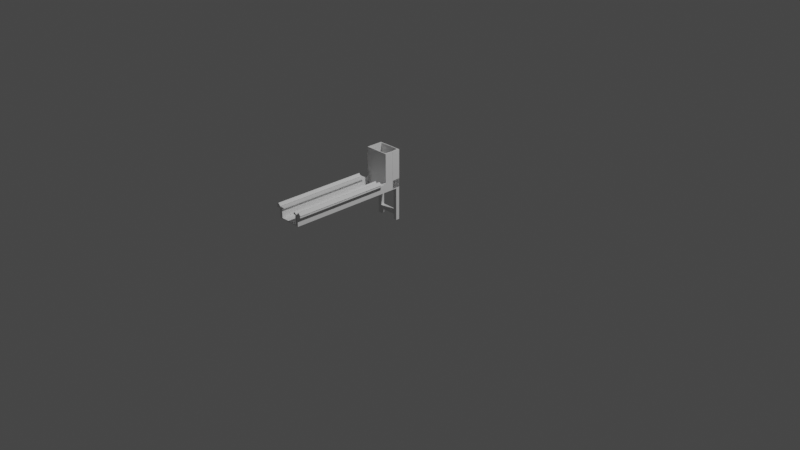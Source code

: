 # Source: Base.blend  (saved by Blender 3.5.10; exported with 4.5.12 LTS)
import bpy
from mathutils import Matrix  # noqa: F401  (used for matrix-valued properties, if any)

bpy.ops.wm.read_factory_settings(use_empty=True)
scene = bpy.context.scene
scene.name = 'Scene'

# ---- collections
col_collection = bpy.data.collections.new('Collection'); scene.collection.children.link(col_collection)
col_base = bpy.data.collections.new('Base'); scene.collection.children.link(col_base)
col_guia_frontal = bpy.data.collections.new('Guia Frontal'); col_base.children.link(col_guia_frontal)
col_guia_posterior = bpy.data.collections.new('Guia Posterior'); col_base.children.link(col_guia_posterior)
col_cabeza = bpy.data.collections.new('Cabeza'); scene.collection.children.link(col_cabeza)
col_patas = bpy.data.collections.new('Patas'); scene.collection.children.link(col_patas)
col_pata_1 = bpy.data.collections.new('Pata 1'); col_patas.children.link(col_pata_1)

# ---- materials (node trees are filled in below, after node groups)
mat_default_obj = bpy.data.materials.new('Default OBJ')
mat_default_obj.use_transparent_shadow = False
mat_default_obj_001 = bpy.data.materials.new('Default OBJ.001')
mat_default_obj_001.use_transparent_shadow = False
mat_default_obj_002 = bpy.data.materials.new('Default OBJ.002')
mat_default_obj_002.use_transparent_shadow = False
mat_default_obj_003 = bpy.data.materials.new('Default OBJ.003')
mat_default_obj_003.use_transparent_shadow = False
mat_default_obj_004 = bpy.data.materials.new('Default OBJ.004')
mat_default_obj_004.use_transparent_shadow = False
mat_default_obj_005 = bpy.data.materials.new('Default OBJ.005')
mat_default_obj_005.use_transparent_shadow = False

# ---- material node trees
mat_default_obj.use_nodes = True; mat_default_obj.node_tree.nodes.clear()
_N = mat_default_obj.node_tree.nodes; _L = mat_default_obj.node_tree.links
n0 = _N.new('ShaderNodeBsdfPrincipled'); n0.name = 'BSDF Principista'; n0.location = (10, 300)
n0.distribution = 'GGX'
n0.subsurface_method = 'RANDOM_WALK_SKIN'
n0.inputs[3].default_value = 1.45
n0.inputs[27].default_value = (0.0, 0.0, 0.0, 1.0)
n0.inputs[28].default_value = 1.0
n1 = _N.new('ShaderNodeOutputMaterial'); n1.name = 'Material'; n1.location = (300, 300)
_L.new(n0.outputs[0], n1.inputs[0])
n1.is_active_output = True
mat_default_obj_001.use_nodes = True; mat_default_obj_001.node_tree.nodes.clear()
_N = mat_default_obj_001.node_tree.nodes; _L = mat_default_obj_001.node_tree.links
n0 = _N.new('ShaderNodeBsdfPrincipled'); n0.name = 'BSDF Principista'; n0.location = (10, 300)
n0.distribution = 'GGX'
n0.subsurface_method = 'RANDOM_WALK_SKIN'
n0.inputs[3].default_value = 1.45
n0.inputs[27].default_value = (0.0, 0.0, 0.0, 1.0)
n0.inputs[28].default_value = 1.0
n1 = _N.new('ShaderNodeOutputMaterial'); n1.name = 'Material'; n1.location = (300, 300)
_L.new(n0.outputs[0], n1.inputs[0])
n1.is_active_output = True
mat_default_obj_002.use_nodes = True; mat_default_obj_002.node_tree.nodes.clear()
_N = mat_default_obj_002.node_tree.nodes; _L = mat_default_obj_002.node_tree.links
n0 = _N.new('ShaderNodeBsdfPrincipled'); n0.name = 'BSDF Principista'; n0.location = (10, 300)
n0.distribution = 'GGX'
n0.subsurface_method = 'RANDOM_WALK_SKIN'
n0.inputs[3].default_value = 1.45
n0.inputs[27].default_value = (0.0, 0.0, 0.0, 1.0)
n0.inputs[28].default_value = 1.0
n1 = _N.new('ShaderNodeOutputMaterial'); n1.name = 'Material'; n1.location = (300, 300)
_L.new(n0.outputs[0], n1.inputs[0])
n1.is_active_output = True
mat_default_obj_003.use_nodes = True; mat_default_obj_003.node_tree.nodes.clear()
_N = mat_default_obj_003.node_tree.nodes; _L = mat_default_obj_003.node_tree.links
n0 = _N.new('ShaderNodeBsdfPrincipled'); n0.name = 'BSDF Principista'; n0.location = (10, 300)
n0.distribution = 'GGX'
n0.subsurface_method = 'RANDOM_WALK_SKIN'
n0.inputs[3].default_value = 1.45
n0.inputs[27].default_value = (0.0, 0.0, 0.0, 1.0)
n0.inputs[28].default_value = 1.0
n1 = _N.new('ShaderNodeOutputMaterial'); n1.name = 'Material'; n1.location = (300, 300)
_L.new(n0.outputs[0], n1.inputs[0])
n1.is_active_output = True
mat_default_obj_004.use_nodes = True; mat_default_obj_004.node_tree.nodes.clear()
_N = mat_default_obj_004.node_tree.nodes; _L = mat_default_obj_004.node_tree.links
n0 = _N.new('ShaderNodeBsdfPrincipled'); n0.name = 'BSDF Principista'; n0.location = (10, 300)
n0.distribution = 'GGX'
n0.subsurface_method = 'RANDOM_WALK_SKIN'
n0.inputs[3].default_value = 1.45
n0.inputs[27].default_value = (0.0, 0.0, 0.0, 1.0)
n0.inputs[28].default_value = 1.0
n1 = _N.new('ShaderNodeOutputMaterial'); n1.name = 'Material'; n1.location = (300, 300)
_L.new(n0.outputs[0], n1.inputs[0])
n1.is_active_output = True
mat_default_obj_005.use_nodes = True; mat_default_obj_005.node_tree.nodes.clear()
_N = mat_default_obj_005.node_tree.nodes; _L = mat_default_obj_005.node_tree.links
n0 = _N.new('ShaderNodeBsdfPrincipled'); n0.name = 'BSDF Principista'; n0.location = (10, 300)
n0.distribution = 'GGX'
n0.subsurface_method = 'RANDOM_WALK_SKIN'
n0.inputs[3].default_value = 1.45
n0.inputs[27].default_value = (0.0, 0.0, 0.0, 1.0)
n0.inputs[28].default_value = 1.0
n1 = _N.new('ShaderNodeOutputMaterial'); n1.name = 'Material'; n1.location = (300, 300)
_L.new(n0.outputs[0], n1.inputs[0])
n1.is_active_output = True

# ---- world
world_world = bpy.data.worlds.new('World'); scene.world = world_world
world_world.use_nodes = True; world_world.node_tree.nodes.clear()
_N = world_world.node_tree.nodes; _L = world_world.node_tree.links
n0 = _N.new('ShaderNodeOutputWorld'); n0.name = 'World Output'; n0.location = (300, 300)
n1 = _N.new('ShaderNodeBackground'); n1.name = 'Background'; n1.location = (10, 300)
n1.inputs[0].default_value = (0.05088, 0.05088, 0.05088, 1.0)
_L.new(n1.outputs[0], n0.inputs[0])
n0.is_active_output = True
world_world.color = (0.05088, 0.05088, 0.05088)
world_world.use_sun_shadow = False
world_world.sun_shadow_jitter_overblur = 0.0

# ---- cameras
cam_camera = bpy.data.cameras.new('Camera')
cam_camera.clip_end = 100.0
cam_camera.ortho_scale = 7.314

# ---- lights
light_light = bpy.data.lights.new('Light', 'POINT')
light_light.transmission_factor = 0.0
light_light.energy = 1000.0
light_light.shadow_soft_size = 0.1
light_light.shadow_maximum_resolution = 0.006
light_light.use_absolute_resolution = True

# ---- meshes
me_plane = bpy.data.meshes.new('Plane')
me_plane.from_pydata([(-0.264, -9.313e-09, -1.629e-09), (0.0, -9.313e-09, -1.629e-09), (-0.019, -9.313e-09, -1.629e-09), (-0.245, -9.313e-09, -1.629e-09), (-0.264, -0.01, -1.629e-09), (0.0, -0.01, -1.629e-09), (-0.264, -0.01, 1.29), (2.179e-08, -0.01, 1.29), (2.179e-08, -2.021e-08, 1.29), (-0.245, -2.021e-08, 1.29), (-0.264, -2.021e-08, 1.29), (-0.019, -2.021e-08, 1.29), (-0.2625, -0.1, -1.629e-09), (-0.264, -0.09845, -1.629e-09), (0.0, -0.09845, -1.629e-09), (-0.001548, -0.1, -1.629e-09), (-0.2529, -0.09846, -1.629e-09), (-0.2545, -0.1, -1.629e-09), (-0.009452, -0.1, -1.629e-09), (-0.01114, -0.09846, -1.629e-09), (-0.264, -0.09845, 1.29), (-0.2625, -0.1, 1.29), (-0.01114, -0.09846, 1.29), (-0.009452, -0.1, 1.29), (-0.001548, -0.1, 1.29), (2.179e-08, -0.09845, 1.29), (-0.2545, -0.1, 1.29), (-0.2529, -0.09846, 1.29), (-0.2411, -0.01, -1.629e-09), (-0.2453, -0.01387, -1.629e-09), (-0.2489, -0.01, -1.629e-09), (-0.245, -0.006111, -1.629e-09), (-0.01866, -0.01387, -1.629e-09), (-0.02289, -0.01, -1.629e-09), (-0.019, -0.006111, -1.629e-09), (-0.01511, -0.01, -1.629e-09), (-0.2453, -0.01387, 1.29), (-0.2411, -0.01, 1.29), (-0.245, -0.006111, 1.29), (-0.2489, -0.01, 1.29), (-0.02289, -0.01, 1.29), (-0.01866, -0.01387, 1.29), (-0.01511, -0.01, 1.29), (-0.019, -0.006111, 1.29)], [], [(18, 19, 32, 35, 5, 14, 15), (16, 29, 36, 27), (28, 33, 40, 37), (12, 17, 26, 21), (14, 5, 7, 25), (22, 23, 24, 25, 7, 42, 41), (43, 42, 7, 8, 11), (20, 21, 26, 27, 36, 39, 6), (3, 0, 10, 9), (12, 13, 4, 30, 29, 16, 17), (35, 34, 2, 1, 5), (18, 15, 24, 23), (38, 37, 40, 43, 11, 9), (32, 19, 22, 41), (1, 2, 11, 8), (6, 39, 38, 9, 10), (5, 1, 8, 7), (0, 4, 6, 10), (2, 3, 9, 11), (4, 0, 3, 31, 30), (24, 15, 14, 25), (12, 21, 20, 13), (16, 27, 26, 17), (22, 19, 18, 23), (4, 13, 20, 6), (28, 29, 30, 31), (32, 33, 34, 35), (36, 37, 38, 39), (40, 41, 42, 43), (28, 37, 36, 29), (40, 33, 32, 41), (28, 31, 3, 2, 34, 33)])
me_plane.polygons.foreach_set('use_smooth', [True] * 32)
_k = set([(0, 3), (0, 4), (0, 10), (1, 2), (1, 5), (1, 8), (2, 3), (4, 13), (5, 14), (6, 10), (6, 20), (7, 8), (7, 25), (8, 11), (9, 10), (9, 11), (12, 13), (12, 17), (12, 21), (13, 20), (14, 15), (14, 25), (15, 18), (15, 24), (16, 17), (16, 27), (16, 29), (17, 26), (18, 19), (18, 23), (19, 22), (19, 32), (20, 21), (21, 26), (22, 23), (22, 41), (23, 24), (24, 25), (26, 27), (27, 36), (28, 29), (28, 33), (28, 37), (29, 36), (32, 33), (32, 41), (33, 40), (36, 37), (37, 40), (40, 41)])
me_plane.attributes.new('sharp_edge', 'BOOLEAN', 'EDGE').data.foreach_set('value', [ (min(e.vertices), max(e.vertices)) in _k for e in me_plane.edges])
_uv = me_plane.uv_layers.new(name='UVMap')
_uv.uv.foreach_set('vector', [0.7136, 0.0, 0.6667, 0.01548, 0.6667, 0.8643, 0.7349, 0.9032, 1.0, 0.9032, 1.0, 0.01554, 0.9531, 0.0, 0.3333, 0.01548, 0.3333, 0.8643, 0.3333, 0.8643, 0.3333, 0.01548, 0.3391, 0.9032, 0.6609, 0.9032, 0.6609, 0.9032, 0.3391, 0.9032, 0.04692, 0.0, 0.2864, 0.0, 0.2864, 0.0, 0.04692, 0.0, 1.0, 0.01554, 1.0, 0.9032, 1.0, 0.9032, 1.0, 0.01554, 0.6667, 0.01548, 0.7136, 0.0, 0.9531, 0.0, 1.0, 0.01554, 1.0, 0.9032, 0.7349, 0.9032, 0.6667, 0.8643, 0.6667, 0.9408, 0.7349, 0.9032, 1.0, 0.9032, 1.0, 1.0, 0.6667, 1.0, 0.0, 0.01554, 0.04692, 0.0, 0.2864, 0.0, 0.3333, 0.01548, 0.3333, 0.8643, 0.2651, 0.9032, 0.0, 0.9032, 0.3333, 1.0, 0.0, 1.0, 0.0, 1.0, 0.3333, 1.0, 0.04692, 0.0, 0.0, 0.01554, 0.0, 0.9032, 0.2651, 0.9032, 0.3333, 0.8643, 0.3333, 0.01548, 0.2864, 0.0, 0.7349, 0.9032, 0.6667, 0.9408, 0.6667, 1.0, 1.0, 1.0, 1.0, 0.9032, 0.7136, 0.0, 0.9531, 0.0, 0.9531, 0.0, 0.7136, 0.0, 0.3333, 0.9408, 0.3391, 0.9032, 0.6609, 0.9032, 0.6667, 0.9408, 0.6667, 1.0, 0.3333, 1.0, 0.6667, 0.8643, 0.6667, 0.01548, 0.6667, 0.01548, 0.6667, 0.8643, 1.0, 1.0, 0.6667, 1.0, 0.6667, 1.0, 1.0, 1.0, 0.0, 0.9032, 0.2651, 0.9032, 0.3333, 0.9408, 0.3333, 1.0, 0.0, 1.0, 1.0, 0.9032, 1.0, 1.0, 1.0, 1.0, 1.0, 0.9032, 0.0, 1.0, 0.0, 0.9032, 0.0, 0.9032, 0.0, 1.0, 0.6667, 1.0, 0.3333, 1.0, 0.3333, 1.0, 0.6667, 1.0, 0.0, 0.9032, 0.0, 1.0, 0.3333, 1.0, 0.3333, 0.9408, 0.2651, 0.9032, 0.9531, 0.0, 0.9531, 0.0, 1.0, 0.01554, 1.0, 0.01554, 0.04692, 0.0, 0.04692, 0.0, 0.0, 0.01554, 0.0, 0.01554, 0.3333, 0.01548, 0.3333, 0.01548, 0.2864, 0.0, 0.2864, 0.0, 0.6667, 0.01548, 0.6667, 0.01548, 0.7136, 0.0, 0.7136, 0.0, 0.0, 0.9032, 0.0, 0.01554, 0.0, 0.01554, 0.0, 0.9032, 0.3391, 0.9032, 0.3328, 0.9032, 0.2651, 0.9032, 0.3333, 0.9408, 0.6667, 0.8643, 0.6667, 0.9066, 0.6667, 0.9408, 0.7349, 0.9032, 0.3333, 0.8643, 0.3333, 0.9066, 0.3333, 0.9408, 0.2651, 0.9032, 0.6609, 0.9032, 0.6672, 0.9032, 0.7349, 0.9032, 0.6667, 0.9408, 0.3391, 0.9032, 0.3391, 0.9032, 0.3333, 0.8643, 0.3333, 0.8643, 0.6609, 0.9032, 0.6609, 0.9032, 0.6667, 0.8643, 0.6667, 0.8643, 0.3391, 0.9032, 0.3333, 0.9408, 0.3333, 1.0, 0.6667, 1.0, 0.6667, 0.9408, 0.6609, 0.9032])
me_plane.update()
me_plane.normals_split_custom_set([tuple(v) for v in zip(*[iter([-5.825e-15, 0.0, -1.0, -5.825e-15, 0.0, -1.0, -3.469e-15, 0.0, -1.0, -2.143e-15, 0.0, -1.0, -2.913e-15, 0.0, -1.0, -5.825e-15, 0.0, -1.0, -5.825e-15, 0.0, -1.0, 0.9961, -0.08854, -1.78e-08, 0.9961, -0.08854, -1.78e-08, 0.9961, -0.08854, -1.78e-08, 0.9961, -0.08854, -1.78e-08, 0.0, -1.0, -8.271e-09, 0.0, -1.0, -8.271e-09, 0.0, -1.0, -8.271e-09, 0.0, -1.0, -8.271e-09, 0.0, -1.0, -5.709e-09, 0.0, -1.0, -5.709e-09, 0.0, -1.0, -5.709e-09, 0.0, -1.0, -5.709e-09, 1.0, 0.0, -1.689e-08, 1.0, 0.0, -1.689e-08, 1.0, 0.0, -1.689e-08, 1.0, 0.0, -1.689e-08, 2.432e-06, 0.0, 1.0, 2.432e-06, 0.0, 1.0, 2.432e-06, 0.0, 1.0, 2.432e-06, 0.0, 1.0, 1.216e-06, 0.0, 1.0, -3.07e-06, 0.0, 1.0, -4.793e-06, 0.0, 1.0, -3.857e-06, 0.0, 1.0, -3.07e-06, 0.0, 1.0, 1.216e-06, 0.0, 1.0, 0.0, 0.0, 1.0, 0.0, 0.0, 1.0, -1.737e-06, 0.0, 1.0, -1.737e-06, 0.0, 1.0, -1.737e-06, 0.0, 1.0, -1.737e-06, 0.0, 1.0, -1.035e-06, 0.0, 1.0, -6.393e-07, 0.0, 1.0, -8.687e-07, 0.0, 1.0, 0.0, 1.0, 8.446e-09, 0.0, 1.0, 8.446e-09, 0.0, 1.0, 8.446e-09, 0.0, 1.0, 8.446e-09, 1.214e-14, 0.0, -1.0, 1.214e-14, 0.0, -1.0, 4.879e-15, 0.0, -1.0, -1.19e-16, 0.0, -1.0, 1.414e-15, 0.0, -1.0, 1.214e-14, 0.0, -1.0, 1.214e-14, 0.0, -1.0, -2.143e-15, 0.0, -1.0, -7.244e-17, 0.0, -1.0, -9.659e-17, 0.0, -1.0, 0.0, 0.0, -1.0, -2.913e-15, 0.0, -1.0, 0.0, -1.0, -5.709e-09, 0.0, -1.0, -5.709e-09, 0.0, -1.0, -5.709e-09, 0.0, -1.0, -5.709e-09, 0.0, 0.0, 1.0, 0.0, 0.0, 1.0, -6.065e-06, 0.0, 1.0, -3.857e-06, 0.0, 1.0, 0.0, 0.0, 1.0, 0.0, 0.0, 1.0, -0.9961, -0.08854, 1.621e-08, -0.9961, -0.08854, 1.621e-08, -0.9961, -0.08854, 1.621e-08, -0.9961, -0.08854, 1.621e-08, 0.0, 1.0, 8.446e-09, 0.0, 1.0, 8.446e-09, 0.0, 1.0, 8.446e-09, 0.0, 1.0, 8.446e-09, -8.687e-07, 0.0, 1.0, -6.393e-07, 0.0, 1.0, 0.0, 0.0, 1.0, 0.0, 0.0, 1.0, 0.0, 0.0, 1.0, 1.0, 0.0, -1.689e-08, 1.0, 0.0, -1.689e-08, 1.0, 0.0, -1.689e-08, 1.0, 0.0, -1.689e-08, -1.0, 0.0, 2.31e-08, -1.0, 0.0, 2.31e-08, -1.0, 0.0, 2.31e-08, -1.0, 0.0, 2.31e-08, 0.0, 1.0, 8.446e-09, 0.0, 1.0, 8.446e-09, 0.0, 1.0, 8.446e-09, 0.0, 1.0, 8.446e-09, 4.879e-15, 0.0, -1.0, -2.377e-15, 0.0, -1.0, -1.285e-15, 0.0, -1.0, -4.556e-15, 0.0, -1.0, -1.19e-16, 0.0, -1.0, 0.7071, -0.7071, -1.323e-08, 0.7071, -0.7071, -1.323e-08, 0.7071, -0.7071, -1.323e-08, 0.7071, -0.7071, -1.323e-08, -0.7071, -0.7071, 1.221e-08, -0.7071, -0.7071, 1.221e-08, -0.7071, -0.7071, 1.221e-08, -0.7071, -0.7071, 1.221e-08, 0.6751, -0.7377, -2.37e-08, 0.6751, -0.7377, -2.37e-08, 0.6751, -0.7377, -2.37e-08, 0.6751, -0.7377, -2.37e-08, -0.6751, -0.7377, 2.963e-09, -0.6751, -0.7377, 2.963e-09, -0.6751, -0.7377, 2.963e-09, -0.6751, -0.7377, 2.963e-09, -1.0, 0.0, 2.31e-08, -1.0, 0.0, 2.31e-08, -1.0, 0.0, 2.31e-08, -1.0, 0.0, 2.31e-08, -5.766e-15, 0.0, -1.0, 1.414e-15, 0.0, -1.0, -1.19e-16, 0.0, -1.0, -4.556e-15, 0.0, -1.0, -3.469e-15, 0.0, -1.0, -1.172e-16, 0.0, -1.0, -7.244e-17, 0.0, -1.0, -2.143e-15, 0.0, -1.0, -1.035e-06, 0.0, 1.0, 0.0, 0.0, 1.0, 0.0, 0.0, 1.0, -6.393e-07, 0.0, 1.0, -6.065e-06, 0.0, 1.0, -4.793e-06, 0.0, 1.0, -3.07e-06, 0.0, 1.0, -3.857e-06, 0.0, 1.0, 0.6751, -0.7377, -1.368e-08, 0.6751, -0.7377, -1.368e-08, 0.6751, -0.7377, -1.368e-08, 0.6751, -0.7377, -1.368e-08, -0.6751, -0.7377, 4.982e-09, -0.6751, -0.7377, 4.982e-09, -0.6751, -0.7377, 4.982e-09, -0.6751, -0.7377, 4.982e-09, -5.766e-15, 0.0, -1.0, -4.556e-15, 0.0, -1.0, -1.285e-15, 0.0, -1.0, -9.659e-17, 0.0, -1.0, -7.244e-17, 0.0, -1.0, -1.172e-16, 0.0, -1.0])] * 3)])
me_cubo_003 = bpy.data.meshes.new('Cubo.003')
me_cubo_003.from_pydata([(-6.709e-07, -1.01, 2.044e-07), (-6.709e-07, -1.01, 0.05), (-6.709e-07, -1.788e-07, 2.044e-07), (-6.709e-07, -1.788e-07, 0.05), (0.009999, -1.01, 2.044e-07), (0.009999, -1.01, 0.05), (0.009999, -1.788e-07, 2.044e-07), (0.009999, -1.788e-07, 0.05)], [], [(0, 1, 3, 2), (2, 3, 7, 6), (6, 7, 5, 4), (4, 5, 1, 0), (2, 6, 4, 0), (7, 3, 1, 5)])
_uv = me_cubo_003.uv_layers.new(name='MapaUV')
_uv.uv.foreach_set('vector', [0.375, 0.0, 0.625, 0.0, 0.625, 0.25, 0.375, 0.25, 0.375, 0.25, 0.625, 0.25, 0.625, 0.5, 0.375, 0.5, 0.375, 0.5, 0.625, 0.5, 0.625, 0.75, 0.375, 0.75, 0.375, 0.75, 0.625, 0.75, 0.625, 1.0, 0.375, 1.0, 0.125, 0.5, 0.375, 0.5, 0.375, 0.75, 0.125, 0.75, 0.625, 0.5, 0.875, 0.5, 0.875, 0.75, 0.625, 0.75])
me_cubo_003.update()
me_plane_004 = bpy.data.meshes.new('Plane.004')
me_plane_004.from_pydata([(-1.215e-07, -7.006e-08, 0.19), (-0.019, -7.006e-08, 0.19), (-1.215e-07, -0.01, 0.19), (-6.354e-09, -0.01, 1.24), (-6.354e-09, -1.249e-08, 1.24), (-0.019, -1.249e-08, 1.24), (-1.215e-07, -0.09845, 0.19), (-0.001549, -0.1, 0.19), (-0.009452, -0.1, 0.19), (-0.01114, -0.09846, 0.19), (-0.01114, -0.09846, 1.24), (-0.009452, -0.1, 1.24), (-0.001548, -0.1, 1.24), (-6.354e-09, -0.09845, 1.24), (-0.01866, -0.01387, 0.19), (-0.02289, -0.01, 0.19), (-0.019, -0.006111, 0.19), (-0.01511, -0.01, 0.19), (-0.02289, -0.01, 1.24), (-0.01866, -0.01387, 1.24), (-0.01511, -0.01, 1.24), (-0.019, -0.006111, 1.24), (-0.07485, -0.01, 0.19), (-0.07485, -0.01, 1.24), (-0.07485, -1.674e-08, 1.24), (-0.07485, -7.432e-08, 0.19)], [], [(17, 2, 6, 7, 8, 9, 14), (22, 15, 18, 23), (6, 2, 3, 13), (19, 10, 11, 12, 13, 3, 20), (20, 3, 4, 5, 21), (16, 1, 0, 2, 17), (8, 7, 12, 11), (18, 21, 5, 24, 23), (14, 9, 10, 19), (0, 1, 5, 4), (2, 0, 4, 3), (5, 1, 25, 24), (12, 7, 6, 13), (10, 9, 8, 11), (14, 15, 16, 17), (18, 19, 20, 21), (18, 15, 14, 19), (25, 1, 16, 15, 22), (22, 23, 24, 25)])
me_plane_004.polygons.foreach_set('use_smooth', [1, 1, 1, 1, 1, 1, 1, 1, 1, 1, 1, 1, 1, 1, 1, 1, 1, 1, 0])
_k = set([(0, 1), (0, 2), (0, 4), (1, 25), (2, 6), (3, 4), (3, 13), (4, 5), (5, 24), (6, 7), (6, 13), (7, 8), (7, 12), (8, 9), (8, 11), (9, 10), (9, 14), (10, 11), (10, 19), (11, 12), (12, 13), (14, 15), (14, 19), (15, 18), (15, 22), (18, 19), (18, 23)])
me_plane_004.attributes.new('sharp_edge', 'BOOLEAN', 'EDGE').data.foreach_set('value', [ (min(e.vertices), max(e.vertices)) in _k for e in me_plane_004.edges])
_uv = me_plane_004.uv_layers.new(name='UVMap')
_uv.uv.foreach_set('vector', [0.7349, 0.9032, 1.0, 0.9032, 1.0, 0.01554, 0.9531, 0.0, 0.7136, 0.0, 0.6667, 0.01548, 0.6667, 0.8643, 0.5125, 0.9032, 0.6609, 0.9032, 0.6609, 0.9032, 0.5125, 0.9032, 1.0, 0.01554, 1.0, 0.9032, 1.0, 0.9032, 1.0, 0.01554, 0.6667, 0.8643, 0.6667, 0.01548, 0.7136, 0.0, 0.9531, 0.0, 1.0, 0.01554, 1.0, 0.9032, 0.7349, 0.9032, 0.7349, 0.9032, 1.0, 0.9032, 1.0, 1.0, 0.6667, 1.0, 0.6667, 0.9408, 0.6667, 0.9408, 0.6667, 1.0, 1.0, 1.0, 1.0, 0.9032, 0.7349, 0.9032, 0.7136, 0.0, 0.9531, 0.0, 0.9531, 0.0, 0.7136, 0.0, 0.6609, 0.9032, 0.6667, 0.9408, 0.6667, 1.0, 0.5125, 1.0, 0.5125, 0.9032, 0.6667, 0.8643, 0.6667, 0.01548, 0.6667, 0.01548, 0.6667, 0.8643, 1.0, 1.0, 0.6667, 1.0, 0.6667, 1.0, 1.0, 1.0, 1.0, 0.9032, 1.0, 1.0, 1.0, 1.0, 1.0, 0.9032, 0.6667, 1.0, 0.6667, 1.0, 0.5125, 1.0, 0.5125, 1.0, 0.9531, 0.0, 0.9531, 0.0, 1.0, 0.01554, 1.0, 0.01554, 0.6667, 0.01548, 0.6667, 0.01548, 0.7136, 0.0, 0.7136, 0.0, 0.6667, 0.8643, 0.6667, 0.9066, 0.6667, 0.9408, 0.7349, 0.9032, 0.6609, 0.9032, 0.6672, 0.9032, 0.7349, 0.9032, 0.6667, 0.9408, 0.6609, 0.9032, 0.6609, 0.9032, 0.6667, 0.8643, 0.6667, 0.8643, 0.5125, 1.0, 0.6667, 1.0, 0.6667, 0.9408, 0.6609, 0.9032, 0.5125, 0.9032, 0.0, 0.0, 0.0, 0.0, 0.0, 0.0, 0.0, 0.0])
_uv.active_render = True
_uv = me_plane_004.uv_layers.new(name='MapaUV')
_uv.uv.foreach_set('vector', [0.0, 0.0, 0.0, 0.0, 0.0, 0.0, 0.0, 0.0, 0.0, 0.0, 0.0, 0.0, 0.0, 0.0, 0.0, 0.0, 0.0, 0.0, 0.0, 0.0, 0.0, 0.0, 0.0, 0.0, 0.0, 0.0, 0.0, 0.0, 0.0, 0.0, 0.0, 0.0, 0.0, 0.0, 0.0, 0.0, 0.0, 0.0, 0.0, 0.0, 0.0, 0.0, 0.0, 0.0, 0.0, 0.0, 0.0, 0.0, 0.0, 0.0, 0.0, 0.0, 0.0, 0.0, 0.0, 0.0, 0.0, 0.0, 0.0, 0.0, 0.0, 0.0, 0.0, 0.0, 0.0, 0.0, 0.0, 0.0, 0.0, 0.0, 0.0, 0.0, 0.0, 0.0, 0.0, 0.0, 0.0, 0.0, 0.0, 0.0, 0.0, 0.0, 0.0, 0.0, 0.0, 0.0, 0.0, 0.0, 0.0, 0.0, 0.0, 0.0, 0.0, 0.0, 0.0, 0.0, 0.0, 0.0, 0.0, 0.0, 0.0, 0.0, 0.0, 0.0, 0.0, 0.0, 0.0, 0.0, 0.0, 0.0, 0.0, 0.0, 0.0, 0.0, 0.0, 0.0, 0.0, 0.0, 0.0, 0.0, 0.0, 0.0, 0.0, 0.0, 0.0, 0.0, 0.0, 0.0, 0.0, 0.0, 0.0, 0.0, 0.0, 0.0, 0.0, 0.0, 0.0, 0.0, 0.0, 0.0, 0.0, 0.0, 0.0, 0.0, 0.0, 0.0, 0.0, 0.0, 0.0, 0.0, 0.0, 0.0, 0.0, 0.0, 0.0, 0.0, 0.0, 0.0, 0.0, 0.0, 0.0, 0.0, 0.0, 0.0, 0.6006, 0.7053, 0.6006, 0.7444, 0.6028, 0.7444, 0.6028, 0.7053])
me_plane_004.update()
me_plane_004.normals_split_custom_set([tuple(v) for v in zip(*[iter([0.0, 0.0, -1.0, 0.0, 0.0, -1.0, 0.0, 0.0, -1.0, 0.0, 0.0, -1.0, 0.0, 0.0, -1.0, 0.0, 0.0, -1.0, 0.0, 0.0, -1.0, 7.17e-08, -1.0, 5.655e-08, 7.17e-08, -1.0, 5.655e-08, 7.17e-08, -1.0, 5.655e-08, 7.17e-08, -1.0, 5.655e-08, 1.0, 0.0, -1.097e-07, 1.0, 0.0, -1.097e-07, 1.0, 0.0, -1.097e-07, 1.0, 0.0, -1.097e-07, 6.241e-06, 0.0, 1.0, 0.0, 0.0, 1.0, 0.0, 0.0, 1.0, 0.0, 0.0, 1.0, 0.0, 0.0, 1.0, -1.276e-06, 0.0, 1.0, 3.008e-06, 0.0, 1.0, 3.008e-06, 0.0, 1.0, -1.276e-06, 0.0, 1.0, -2.552e-06, 0.0, 1.0, -1.276e-06, 0.0, 1.0, 2.899e-06, 0.0, 1.0, 8.558e-08, 0.0, -1.0, 1.141e-07, 0.0, -1.0, 0.0, 0.0, -1.0, 0.0, 0.0, -1.0, 0.0, 0.0, -1.0, 0.0, -1.0, 6.313e-08, 0.0, -1.0, 6.313e-08, 0.0, -1.0, 6.313e-08, 0.0, -1.0, 6.313e-08, 6.065e-06, 0.0, 1.0, 2.899e-06, 0.0, 1.0, -1.276e-06, 0.0, 1.0, 0.0, 0.0, 1.0, 0.0, 0.0, 1.0, -0.9961, -0.08854, 1.152e-07, -0.9961, -0.08854, 1.152e-07, -0.9961, -0.08854, 1.152e-07, -0.9961, -0.08854, 1.152e-07, 0.0, 1.0, -5.483e-08, -3.808e-08, 1.0, -5.483e-08, -3.808e-08, 1.0, -5.483e-08, 0.0, 1.0, -5.483e-08, 1.0, 0.0, -1.097e-07, 1.0, 0.0, -1.097e-07, 1.0, 0.0, -1.097e-07, 1.0, 0.0, -1.097e-07, -3.808e-08, 1.0, -5.483e-08, -3.808e-08, 1.0, -5.483e-08, -7.617e-08, 1.0, -5.483e-08, -7.617e-08, 1.0, -5.483e-08, 0.7071, -0.7071, -3.772e-08, 0.7071, -0.7071, -3.772e-08, 0.7071, -0.7071, -3.772e-08, 0.7071, -0.7071, -3.772e-08, -0.6751, -0.7377, 1.165e-07, -0.6751, -0.7377, 1.165e-07, -0.6751, -0.7377, 1.165e-07, -0.6751, -0.7377, 1.165e-07, 0.0, 0.0, -1.0, 1.385e-07, 0.0, -1.0, 8.558e-08, 0.0, -1.0, 0.0, 0.0, -1.0, 6.065e-06, 0.0, 1.0, 6.241e-06, 0.0, 1.0, 3.008e-06, 0.0, 1.0, 2.899e-06, 0.0, 1.0, -0.6751, -0.7377, 1.162e-07, -0.6751, -0.7377, 1.162e-07, -0.6751, -0.7377, 1.162e-07, -0.6751, -0.7377, 1.162e-07, 2.282e-07, 0.0, -1.0, 1.141e-07, 0.0, -1.0, 8.558e-08, 0.0, -1.0, 1.385e-07, 0.0, -1.0, 2.282e-07, 0.0, -1.0, -1.0, 0.0, 1.064e-07, -1.0, 0.0, 1.064e-07, -1.0, 0.0, 1.064e-07, -1.0, 0.0, 1.064e-07])] * 3)])
me_cubo_004 = bpy.data.meshes.new('Cubo.004')
me_cubo_004.from_pydata([(3.539e-08, -1.01, -1.49e-08), (3.539e-08, -1.01, 0.038), (3.539e-08, 1.49e-08, -1.49e-08), (3.539e-08, 1.49e-08, 0.038), (0.038, -1.01, 0.038), (0.038, 1.49e-08, 0.038), (0.038, 1.49e-08, 0.02099), (0.01701, 1.49e-08, -1.49e-08), (0.038, -1.01, 0.02099), (0.01701, -1.01, -1.49e-08)], [], [(0, 1, 3, 2), (2, 3, 5, 6, 7), (6, 5, 4, 8), (8, 4, 1, 0, 9), (9, 0, 2, 7), (5, 3, 1, 4), (7, 6, 8, 9)])
me_cubo_004.polygons.foreach_set('use_smooth', [0, 0, 0, 0, 0, 0, 1])
_uv = me_cubo_004.uv_layers.new(name='MapaUV')
_uv.uv.foreach_set('vector', [0.375, 0.0, 0.625, 0.0, 0.625, 0.25, 0.375, 0.25, 0.375, 0.25, 0.625, 0.25, 0.625, 0.5, 0.5131, 0.5, 0.375, 0.3619, 0.5131, 0.5, 0.625, 0.5, 0.625, 0.75, 0.5131, 0.75, 0.5131, 0.75, 0.625, 0.75, 0.625, 1.0, 0.375, 1.0, 0.375, 0.8881, 0.2369, 0.75, 0.125, 0.75, 0.125, 0.5, 0.2369, 0.5, 0.625, 0.5, 0.875, 0.5, 0.875, 0.75, 0.625, 0.75, 0.0, 0.0, 0.0, 0.0, 0.0, 0.0, 0.0, 0.0])
_uv.active_render = True
_uv = me_cubo_004.uv_layers.new(name='UVMap')
_uv.uv.foreach_set('vector', [0.0, 0.0, 0.0, 0.0, 0.0, 0.0, 0.0, 0.0, 0.0, 0.0, 0.0, 0.0, 0.0, 0.0, 0.0, 0.0, 0.0, 0.0, 0.0, 0.0, 0.0, 0.0, 0.0, 0.0, 0.0, 0.0, 0.0, 0.0, 0.0, 0.0, 0.0, 0.0, 0.0, 0.0, 0.0, 0.0, 0.0, 0.0, 0.0, 0.0, 0.0, 0.0, 0.0, 0.0, 0.0, 0.0, 0.0, 0.0, 0.0, 0.0, 0.0, 0.0, 0.5381, 1.0, 0.62, 1.0, 0.62, 1.0, 0.5381, 1.0])
me_cubo_004.update()
me_cubo_004.normals_split_custom_set([tuple(v) for v in zip(*[iter([-1.0, 0.0, 0.0, -1.0, 0.0, 0.0, -1.0, 0.0, 0.0, -1.0, 0.0, 0.0, 0.0, 1.0, -2.268e-14, 0.0, 1.0, -2.268e-14, 0.0, 1.0, -2.268e-14, 0.0, 1.0, -2.268e-14, 0.0, 1.0, -2.268e-14, 1.0, 0.0, 0.0, 1.0, 0.0, 0.0, 1.0, 0.0, 0.0, 1.0, 0.0, 0.0, 0.0, -1.0, 0.0, 0.0, -1.0, 0.0, 0.0, -1.0, 0.0, 0.0, -1.0, 0.0, 0.0, -1.0, 0.0, 0.0, 0.0, -1.0, 0.0, 0.0, -1.0, 0.0, 0.0, -1.0, 0.0, 0.0, -1.0, 0.0, 0.0, 1.0, 0.0, 0.0, 1.0, 0.0, 0.0, 1.0, 0.0, 0.0, 1.0, 0.7071, -3.494e-08, -0.7071, 0.7071, -3.494e-08, -0.7071, 0.7071, -3.494e-08, -0.7071, 0.7071, -3.494e-08, -0.7071])] * 3)])
me_plane_003 = bpy.data.meshes.new('Plane.003')
me_plane_003.from_pydata([(-7.735e-08, -4.493e-08, 0.16), (-0.019, -4.493e-08, 0.16), (-7.735e-08, -0.01, 0.16), (1.159e-22, -0.01, 1.21), (1.159e-22, -2.128e-08, 1.21), (-0.019, -2.128e-08, 1.21), (-7.735e-08, -0.09845, 0.16), (-0.001548, -0.1, 0.16), (-0.009452, -0.1, 0.16), (-0.01114, -0.09846, 0.16), (-0.01114, -0.09846, 1.21), (-0.009452, -0.1, 1.21), (-0.001548, -0.1, 1.21), (1.159e-22, -0.09845, 1.21), (-0.01866, -0.01387, 0.16), (-0.02289, -0.01, 0.16), (-0.019, -0.006111, 0.16), (-0.01511, -0.01, 0.16), (-0.02289, -0.01, 1.21), (-0.01866, -0.01387, 1.21), (-0.01511, -0.01, 1.21), (-0.019, -0.006111, 1.21), (-0.07485, -0.01, 0.16), (-0.07485, -0.01, 1.21), (-0.07485, -2.553e-08, 1.21), (-0.07485, -4.918e-08, 0.16)], [], [(17, 2, 6, 7, 8, 9, 14), (22, 15, 18, 23), (6, 2, 3, 13), (19, 10, 11, 12, 13, 3, 20), (20, 3, 4, 5, 21), (16, 1, 0, 2, 17), (8, 7, 12, 11), (18, 21, 5, 24, 23), (14, 9, 10, 19), (0, 1, 5, 4), (2, 0, 4, 3), (5, 1, 25, 24), (12, 7, 6, 13), (10, 9, 8, 11), (14, 15, 16, 17), (18, 19, 20, 21), (18, 15, 14, 19), (25, 1, 16, 15, 22), (22, 23, 24, 25)])
me_plane_003.polygons.foreach_set('use_smooth', [1, 1, 1, 1, 1, 1, 1, 1, 1, 1, 1, 1, 1, 1, 1, 1, 1, 1, 0])
_k = set([(0, 1), (0, 2), (0, 4), (1, 25), (2, 6), (3, 4), (3, 13), (4, 5), (5, 24), (6, 7), (6, 13), (7, 8), (7, 12), (8, 9), (8, 11), (9, 10), (9, 14), (10, 11), (10, 19), (11, 12), (12, 13), (14, 15), (14, 19), (15, 18), (15, 22), (18, 19), (18, 23)])
me_plane_003.attributes.new('sharp_edge', 'BOOLEAN', 'EDGE').data.foreach_set('value', [ (min(e.vertices), max(e.vertices)) in _k for e in me_plane_003.edges])
_uv = me_plane_003.uv_layers.new(name='UVMap')
_uv.uv.foreach_set('vector', [0.7349, 0.9032, 1.0, 0.9032, 1.0, 0.01554, 0.9531, 0.0, 0.7136, 0.0, 0.6667, 0.01548, 0.6667, 0.8643, 0.5125, 0.9032, 0.6609, 0.9032, 0.6609, 0.9032, 0.5125, 0.9032, 1.0, 0.01554, 1.0, 0.9032, 1.0, 0.9032, 1.0, 0.01554, 0.6667, 0.8643, 0.6667, 0.01548, 0.7136, 0.0, 0.9531, 0.0, 1.0, 0.01554, 1.0, 0.9032, 0.7349, 0.9032, 0.7349, 0.9032, 1.0, 0.9032, 1.0, 1.0, 0.6667, 1.0, 0.6667, 0.9408, 0.6667, 0.9408, 0.6667, 1.0, 1.0, 1.0, 1.0, 0.9032, 0.7349, 0.9032, 0.7136, 0.0, 0.9531, 0.0, 0.9531, 0.0, 0.7136, 0.0, 0.6609, 0.9032, 0.6667, 0.9408, 0.6667, 1.0, 0.5125, 1.0, 0.5125, 0.9032, 0.6667, 0.8643, 0.6667, 0.01548, 0.6667, 0.01548, 0.6667, 0.8643, 1.0, 1.0, 0.6667, 1.0, 0.6667, 1.0, 1.0, 1.0, 1.0, 0.9032, 1.0, 1.0, 1.0, 1.0, 1.0, 0.9032, 0.6667, 1.0, 0.6667, 1.0, 0.5125, 1.0, 0.5125, 1.0, 0.9531, 0.0, 0.9531, 0.0, 1.0, 0.01554, 1.0, 0.01554, 0.6667, 0.01548, 0.6667, 0.01548, 0.7136, 0.0, 0.7136, 0.0, 0.6667, 0.8643, 0.6667, 0.9066, 0.6667, 0.9408, 0.7349, 0.9032, 0.6609, 0.9032, 0.6672, 0.9032, 0.7349, 0.9032, 0.6667, 0.9408, 0.6609, 0.9032, 0.6609, 0.9032, 0.6667, 0.8643, 0.6667, 0.8643, 0.5125, 1.0, 0.6667, 1.0, 0.6667, 0.9408, 0.6609, 0.9032, 0.5125, 0.9032, 0.0, 0.0, 0.0, 0.0, 0.0, 0.0, 0.0, 0.0])
_uv.active_render = True
_uv = me_plane_003.uv_layers.new(name='MapaUV')
_uv.uv.foreach_set('vector', [0.0, 0.0, 0.0, 0.0, 0.0, 0.0, 0.0, 0.0, 0.0, 0.0, 0.0, 0.0, 0.0, 0.0, 0.0, 0.0, 0.0, 0.0, 0.0, 0.0, 0.0, 0.0, 0.0, 0.0, 0.0, 0.0, 0.0, 0.0, 0.0, 0.0, 0.0, 0.0, 0.0, 0.0, 0.0, 0.0, 0.0, 0.0, 0.0, 0.0, 0.0, 0.0, 0.0, 0.0, 0.0, 0.0, 0.0, 0.0, 0.0, 0.0, 0.0, 0.0, 0.0, 0.0, 0.0, 0.0, 0.0, 0.0, 0.0, 0.0, 0.0, 0.0, 0.0, 0.0, 0.0, 0.0, 0.0, 0.0, 0.0, 0.0, 0.0, 0.0, 0.0, 0.0, 0.0, 0.0, 0.0, 0.0, 0.0, 0.0, 0.0, 0.0, 0.0, 0.0, 0.0, 0.0, 0.0, 0.0, 0.0, 0.0, 0.0, 0.0, 0.0, 0.0, 0.0, 0.0, 0.0, 0.0, 0.0, 0.0, 0.0, 0.0, 0.0, 0.0, 0.0, 0.0, 0.0, 0.0, 0.0, 0.0, 0.0, 0.0, 0.0, 0.0, 0.0, 0.0, 0.0, 0.0, 0.0, 0.0, 0.0, 0.0, 0.0, 0.0, 0.0, 0.0, 0.0, 0.0, 0.0, 0.0, 0.0, 0.0, 0.0, 0.0, 0.0, 0.0, 0.0, 0.0, 0.0, 0.0, 0.0, 0.0, 0.0, 0.0, 0.0, 0.0, 0.0, 0.0, 0.0, 0.0, 0.0, 0.0, 0.0, 0.0, 0.0, 0.0, 0.0, 0.0, 0.0, 0.0, 0.0, 0.0, 0.0, 0.0, 0.6006, 0.7053, 0.6006, 0.7444, 0.6028, 0.7444, 0.6028, 0.7053])
me_plane_003.update()
me_plane_003.normals_split_custom_set([tuple(v) for v in zip(*[iter([1.642e-08, 0.0, -1.0, 2.843e-08, 0.0, -1.0, 6.95e-07, 0.0, -1.0, 6.95e-07, 0.0, -1.0, 6.95e-07, 0.0, -1.0, 6.95e-07, 0.0, -1.0, 4.138e-07, 0.0, -1.0, 7.17e-08, -1.0, 2.24e-08, 7.17e-08, -1.0, 2.24e-08, 7.17e-08, -1.0, 2.24e-08, 7.17e-08, -1.0, 2.24e-08, 1.0, 0.0, -7.367e-08, 1.0, 0.0, -7.367e-08, 1.0, 0.0, -7.367e-08, 1.0, 0.0, -7.367e-08, -6.241e-06, 0.0, 1.0, 0.0, 0.0, 1.0, 0.0, 0.0, 1.0, 0.0, 0.0, 1.0, 0.0, 0.0, 1.0, -1.276e-06, 0.0, 1.0, -4.922e-06, 0.0, 1.0, -4.922e-06, 0.0, 1.0, -1.276e-06, 0.0, 1.0, -2.552e-06, 0.0, 1.0, -4.31e-07, 0.0, 1.0, -4.18e-06, 0.0, 1.0, -1.505e-07, 0.0, -1.0, -2.007e-07, 0.0, -1.0, -6.381e-07, 0.0, -1.0, 2.843e-08, 0.0, -1.0, 1.642e-08, 0.0, -1.0, 0.0, -1.0, 2.104e-08, 0.0, -1.0, 2.104e-08, 0.0, -1.0, 2.104e-08, 0.0, -1.0, 2.104e-08, -5.039e-06, 0.0, 1.0, -4.18e-06, 0.0, 1.0, -4.31e-07, 0.0, 1.0, 1.69e-06, 0.0, 1.0, 1.69e-06, 0.0, 1.0, -0.9961, -0.08854, 7.573e-08, -0.9961, -0.08854, 7.573e-08, -0.9961, -0.08854, 7.573e-08, -0.9961, -0.08854, 7.573e-08, 0.0, 1.0, -2.252e-08, -3.808e-08, 1.0, -2.252e-08, -3.808e-08, 1.0, -2.252e-08, 0.0, 1.0, -2.252e-08, 1.0, 0.0, -7.367e-08, 1.0, 0.0, -7.367e-08, 1.0, 0.0, -7.367e-08, 1.0, 0.0, -7.367e-08, -3.808e-08, 1.0, -2.252e-08, -3.808e-08, 1.0, -2.252e-08, -7.617e-08, 1.0, -2.252e-08, -7.617e-08, 1.0, -2.252e-08, 0.7071, -0.7071, -2.95e-08, 0.7071, -0.7071, -2.95e-08, 0.7071, -0.7071, -2.95e-08, 0.7071, -0.7071, -2.95e-08, -0.6751, -0.7377, 6.794e-08, -0.6751, -0.7377, 6.794e-08, -0.6751, -0.7377, 6.794e-08, -0.6751, -0.7377, 6.794e-08, 4.138e-07, 0.0, -1.0, 1.436e-07, 0.0, -1.0, -1.505e-07, 0.0, -1.0, 1.642e-08, 0.0, -1.0, -5.039e-06, 0.0, 1.0, -6.241e-06, 0.0, 1.0, -4.922e-06, 0.0, 1.0, -4.18e-06, 0.0, 1.0, -0.6751, -0.7377, 6.723e-08, -0.6751, -0.7377, 6.723e-08, -0.6751, -0.7377, 6.723e-08, -0.6751, -0.7377, 6.723e-08, 2.367e-07, 0.0, -1.0, -2.007e-07, 0.0, -1.0, -1.505e-07, 0.0, -1.0, 1.436e-07, 0.0, -1.0, 2.367e-07, 0.0, -1.0, -1.0, 0.0, 7.096e-08, -1.0, 0.0, 7.096e-08, -1.0, 0.0, 7.096e-08, -1.0, 0.0, 7.096e-08])] * 3)])
me_cubo_005 = bpy.data.meshes.new('Cubo.005')
me_cubo_005.from_pydata([(3.539e-08, -1.01, -1.49e-08), (3.539e-08, -1.01, 0.038), (3.539e-08, 1.49e-08, -1.49e-08), (3.539e-08, 1.49e-08, 0.038), (0.038, -1.01, 0.038), (0.038, 1.49e-08, 0.038), (0.038, 1.49e-08, 0.02099), (0.01701, 1.49e-08, -1.49e-08), (0.038, -1.01, 0.02099), (0.01701, -1.01, -1.49e-08)], [], [(0, 1, 3, 2), (2, 3, 5, 6, 7), (6, 5, 4, 8), (8, 4, 1, 0, 9), (9, 0, 2, 7), (5, 3, 1, 4), (7, 6, 8, 9)])
me_cubo_005.polygons.foreach_set('use_smooth', [0, 0, 0, 0, 0, 0, 1])
_uv = me_cubo_005.uv_layers.new(name='MapaUV')
_uv.uv.foreach_set('vector', [0.375, 0.0, 0.625, 0.0, 0.625, 0.25, 0.375, 0.25, 0.375, 0.25, 0.625, 0.25, 0.625, 0.5, 0.5131, 0.5, 0.375, 0.3619, 0.5131, 0.5, 0.625, 0.5, 0.625, 0.75, 0.5131, 0.75, 0.5131, 0.75, 0.625, 0.75, 0.625, 1.0, 0.375, 1.0, 0.375, 0.8881, 0.2369, 0.75, 0.125, 0.75, 0.125, 0.5, 0.2369, 0.5, 0.625, 0.5, 0.875, 0.5, 0.875, 0.75, 0.625, 0.75, 0.0, 0.0, 0.0, 0.0, 0.0, 0.0, 0.0, 0.0])
_uv.active_render = True
_uv = me_cubo_005.uv_layers.new(name='UVMap')
_uv.uv.foreach_set('vector', [0.0, 0.0, 0.0, 0.0, 0.0, 0.0, 0.0, 0.0, 0.0, 0.0, 0.0, 0.0, 0.0, 0.0, 0.0, 0.0, 0.0, 0.0, 0.0, 0.0, 0.0, 0.0, 0.0, 0.0, 0.0, 0.0, 0.0, 0.0, 0.0, 0.0, 0.0, 0.0, 0.0, 0.0, 0.0, 0.0, 0.0, 0.0, 0.0, 0.0, 0.0, 0.0, 0.0, 0.0, 0.0, 0.0, 0.0, 0.0, 0.0, 0.0, 0.0, 0.0, 0.5381, 1.0, 0.62, 1.0, 0.62, 1.0, 0.5381, 1.0])
me_cubo_005.update()
me_cubo_005.normals_split_custom_set([tuple(v) for v in zip(*[iter([-1.0, 0.0, 0.0, -1.0, 0.0, 0.0, -1.0, 0.0, 0.0, -1.0, 0.0, 0.0, 0.0, 1.0, -2.268e-14, 0.0, 1.0, -2.268e-14, 0.0, 1.0, -2.268e-14, 0.0, 1.0, -2.268e-14, 0.0, 1.0, -2.268e-14, 1.0, 0.0, 0.0, 1.0, 0.0, 0.0, 1.0, 0.0, 0.0, 1.0, 0.0, 0.0, 0.0, -1.0, 0.0, 0.0, -1.0, 0.0, 0.0, -1.0, 0.0, 0.0, -1.0, 0.0, 0.0, -1.0, 0.0, 0.0, 0.0, -1.0, 0.0, 0.0, -1.0, 0.0, 0.0, -1.0, 0.0, 0.0, -1.0, 0.0, 0.0, 1.0, 0.0, 0.0, 1.0, 0.0, 0.0, 1.0, 0.0, 0.0, 1.0, 0.7071, -3.494e-08, -0.7071, 0.7071, -3.494e-08, -0.7071, 0.7071, -3.494e-08, -0.7071, 0.7071, -3.494e-08, -0.7071])] * 3)])
me_cubo = bpy.data.meshes.new('Cubo')
me_cubo.from_pydata([(-0.02, -1.01, 1.808e-06), (-0.02, -1.01, 0.02), (-0.02, -1.946e-06, 1.808e-06), (-0.02, -1.946e-06, 0.02), (-1.521e-07, -1.01, 0.02), (-1.521e-07, -1.946e-06, 0.02), (-1.521e-07, -0.0001135, 0.01495), (-1.521e-07, -1.01, 0.01495), (-0.01495, -1.01, 1.808e-06), (-0.01495, -0.0001135, 1.808e-06), (-1.521e-07, -1.946e-06, 0.01495), (-0.01495, -1.946e-06, 1.808e-06), (-1.521e-07, -0.0001135, 0.01495), (-0.01495, -0.0001135, 1.808e-06)], [], [(0, 1, 3, 2), (2, 3, 5, 10, 11), (10, 5, 4, 7, 6, 12), (8, 7, 4, 1, 0), (13, 9, 8, 0, 2, 11), (5, 3, 1, 4), (6, 7, 8, 9), (12, 6, 9, 13), (12, 13, 11, 10)])
me_cubo.polygons.foreach_set('material_index', [0, 0, 0, 0, 0, 0, 22480, 22480, 22480])
_uv = me_cubo.uv_layers.new(name='MapaUV')
_uv.uv.foreach_set('vector', [0.375, 0.0, 0.625, 0.0, 0.625, 0.25, 0.375, 0.25, 0.375, 0.25, 0.625, 0.25, 0.625, 0.5, 0.5619, 0.5, 0.375, 0.3131, 0.5619, 0.5, 0.625, 0.5, 0.625, 0.75, 0.5619, 0.75, 0.5619, 0.5, 0.5619, 0.5, 0.375, 0.9369, 0.5619, 0.75, 0.625, 0.75, 0.625, 1.0, 0.375, 1.0, 0.1881, 0.5, 0.1881, 0.5, 0.1881, 0.75, 0.125, 0.75, 0.125, 0.5, 0.1881, 0.5, 0.625, 0.5, 0.875, 0.5, 0.875, 0.75, 0.625, 0.75, 0.501, 0.25, 0.501, 3.02e-05, 0.3953, 3.02e-05, 0.3953, 0.25, 0.501, 0.25, 0.501, 0.25, 0.3953, 0.25, 0.3953, 0.25, 0.501, 0.2372, 0.3953, 0.2372, 0.3953, 0.2372, 0.501, 0.2372])
me_cubo.update()
me_cubo_002 = bpy.data.meshes.new('Cubo.002')
me_cubo_002.from_pydata([(-6.709e-07, -1.01, 2.044e-07), (-6.709e-07, -1.01, 0.05), (-6.709e-07, -1.788e-07, 2.044e-07), (-6.709e-07, -1.788e-07, 0.05), (0.009999, -1.01, 2.044e-07), (0.009999, -1.01, 0.05), (0.009999, -1.788e-07, 2.044e-07), (0.009999, -1.788e-07, 0.05)], [], [(0, 1, 3, 2), (2, 3, 7, 6), (6, 7, 5, 4), (4, 5, 1, 0), (2, 6, 4, 0), (7, 3, 1, 5)])
_uv = me_cubo_002.uv_layers.new(name='MapaUV')
_uv.uv.foreach_set('vector', [0.375, 0.0, 0.625, 0.0, 0.625, 0.25, 0.375, 0.25, 0.375, 0.25, 0.625, 0.25, 0.625, 0.5, 0.375, 0.5, 0.375, 0.5, 0.625, 0.5, 0.625, 0.75, 0.375, 0.75, 0.375, 0.75, 0.625, 0.75, 0.625, 1.0, 0.375, 1.0, 0.125, 0.5, 0.375, 0.5, 0.375, 0.75, 0.125, 0.75, 0.625, 0.5, 0.875, 0.5, 0.875, 0.75, 0.625, 0.75])
me_cubo_002.update()
me_plane_001 = bpy.data.meshes.new('Plane.001')
me_plane_001.from_pydata([(0.2616, 0.09, -1.17), (0.264, 0.08762, -1.17), (0.264, 0.0, -1.17), (0.251, 0.006483, -1.17), (0.2449, 0.01781, -1.17), (0.2527, 0.08764, -1.17), (0.2554, 0.09, -1.17), (0.2449, 0.01781, -0.77), (0.2527, 0.08764, -0.77), (0.264, 0.0, -0.77), (0.251, 0.006483, -0.77), (0.2361, 0.01, -0.77), (0.02786, 0.01, -0.77), (0.01297, 0.006483, -0.77), (0.0, 0.0, -0.77), (0.01127, 0.08764, -0.77), (0.01912, 0.01781, -0.77), (0.01912, 0.01781, -1.17), (0.01127, 0.08764, -1.17), (0.0, 0.08762, -0.77), (0.0, 0.08762, -1.17), (0.0, 0.0, -1.17), (0.264, 0.08762, -0.77), (0.2616, 0.09, -0.77), (0.2554, 0.09, -0.77), (0.01297, 0.006483, -1.17), (0.02787, 0.01, -1.17), (0.2361, 0.01, -1.17), (0.00862, 0.09, -1.17), (0.00238, 0.09, -1.17), (0.00238, 0.09, -0.77), (0.00862, 0.09, -0.77)], [], [(0, 1, 2, 3, 4, 5, 6), (7, 8, 5, 4), (9, 10, 11, 12, 13, 14), (15, 16, 17, 18), (14, 19, 20, 21), (22, 9, 2, 1), (9, 14, 21, 2), (22, 23, 24, 8, 7, 10, 9), (2, 21, 25, 26, 27, 3), (28, 18, 17, 25, 21, 20, 29), (24, 23, 0, 6), (12, 11, 27, 26), (12, 16, 13), (7, 11, 10), (17, 26, 25), (27, 4, 3), (27, 11, 7, 4), (12, 26, 17, 16), (30, 31, 28, 29), (24, 6, 5, 8), (0, 23, 22, 1), (28, 31, 15, 18), (20, 19, 30, 29), (15, 31, 30, 19, 14, 13, 16)])
me_plane_001.polygons.foreach_set('use_smooth', [True] * 24)
_k = set([(0, 1), (0, 6), (0, 23), (1, 2), (1, 22), (2, 9), (2, 21), (4, 5), (4, 7), (4, 27), (5, 6), (5, 8), (6, 24), (7, 8), (7, 11), (8, 24), (9, 14), (9, 22), (11, 12), (11, 27), (12, 16), (12, 26), (14, 19), (14, 21), (15, 16), (15, 18), (15, 31), (16, 17), (17, 18), (17, 26), (18, 28), (19, 20), (19, 30), (20, 21), (20, 29), (22, 23), (23, 24), (26, 27), (28, 29), (28, 31), (29, 30), (30, 31)])
me_plane_001.attributes.new('sharp_edge', 'BOOLEAN', 'EDGE').data.foreach_set('value', [ (min(e.vertices), max(e.vertices)) in _k for e in me_plane_001.edges])
_uv = me_plane_001.uv_layers.new(name='UVMap')
_uv.uv.foreach_set('vector', [0.0, 0.0, 0.0, 0.0, 0.0, 0.0, 0.0, 0.0, 0.0, 0.0, 0.0, 0.0, 0.0, 0.0, 0.0, 0.0, 0.0, 0.0, 0.0, 0.0, 0.0, 0.0, 0.0, 0.0, 0.0, 0.0, 0.0, 0.0, 0.0, 0.0, 0.0, 0.0, 0.0, 0.0, 0.0, 0.0, 0.0, 0.0, 0.0, 0.0, 0.0, 0.0, 0.0, 0.0, 0.0, 0.0, 0.0, 0.0, 0.0, 0.0, 0.0, 0.0, 0.0, 0.0, 0.0, 0.0, 0.0, 0.0, 0.0, 0.0, 0.0, 0.0, 0.0, 0.0, 0.0, 0.0, 0.0, 0.0, 0.0, 0.0, 0.0, 0.0, 0.0, 0.0, 0.0, 0.0, 0.0, 0.0, 0.0, 0.0, 0.0, 0.0, 0.0, 0.0, 0.0, 0.0, 0.0, 0.0, 0.0, 0.0, 0.0, 0.0, 0.0, 0.0, 0.0, 0.0, 0.0, 0.0, 0.0, 0.0, 0.0, 0.0, 0.0, 0.0, 0.0, 0.0, 0.0, 0.0, 0.0, 0.0, 0.0, 0.0, 0.0, 0.0, 0.0, 0.0, 0.0, 0.0, 0.0, 0.0, 0.0, 0.0, 0.0, 0.0, 0.0, 0.0, 0.0, 0.0, 0.0, 0.0, 0.0, 0.0, 0.0, 0.0, 0.0, 0.0, 0.0, 0.0, 0.0, 0.0, 0.0, 0.0, 0.0, 0.0, 0.0, 0.0, 0.0, 0.0, 0.0, 0.0, 0.0, 0.0, 0.0, 0.0, 0.0, 0.0, 0.0, 0.0, 0.0, 0.0, 0.0, 0.0, 0.0, 0.0, 0.0, 0.0, 0.0, 0.0, 0.0, 0.0, 0.0, 0.0, 0.0, 0.0, 0.0, 0.0, 0.0, 0.0, 0.0, 0.0, 0.0, 0.0, 0.0, 0.0, 0.0, 0.0, 0.0, 0.0, 0.0, 0.0, 0.0, 0.0, 0.0, 0.0, 0.0, 0.0, 0.0, 0.0, 0.0, 0.0, 0.0, 0.0, 0.0, 0.0, 0.0, 0.0, 0.0, 0.0, 0.0, 0.0, 0.0, 0.0, 0.0, 0.0, 0.0, 0.0])
me_plane_001.materials.append(mat_default_obj)
me_plane_001.update()
me_plane_001.normals_split_custom_set([tuple(v) for v in zip(*[iter([1.427e-06, 0.0, -1.0, 1.427e-06, 0.0, -1.0, 1.006e-06, 0.0, -1.0, -1.12e-06, 0.0, -1.0, -3.444e-06, 0.0, -1.0, 1.427e-06, 0.0, -1.0, 1.427e-06, 0.0, -1.0, -0.9937, 0.1118, 0.0, -0.9937, 0.1118, 0.0, -0.9937, 0.1118, 0.0, -0.9937, 0.1118, 0.0, 1.509e-06, 0.0, 1.0, 4.388e-07, 0.0, 1.0, -7.857e-07, 0.0, 1.0, 0.0, 0.0, 1.0, -8.625e-07, 0.0, 1.0, -1.509e-06, 0.0, 1.0, 0.9937, 0.1118, 0.0, 0.9937, 0.1118, 0.0, 0.9937, 0.1118, 0.0, 0.9937, 0.1118, 0.0, -1.0, 0.0, 0.0, -1.0, 0.0, 0.0, -1.0, 0.0, 0.0, -1.0, 0.0, 0.0, 1.0, 0.0, 0.0, 1.0, 0.0, 0.0, 1.0, 0.0, 0.0, 1.0, 0.0, 0.0, 0.0, -1.0, 0.0, 0.0, -1.0, 0.0, 0.0, -1.0, 0.0, 0.0, -1.0, 0.0, 2.14e-06, 0.0, 1.0, 2.14e-06, 0.0, 1.0, 2.14e-06, 0.0, 1.0, 2.14e-06, 0.0, 1.0, 3.057e-07, 0.0, 1.0, 4.388e-07, 0.0, 1.0, 1.509e-06, 0.0, 1.0, 1.006e-06, 0.0, -1.0, -1.509e-06, 0.0, -1.0, -1.517e-08, 0.0, -1.0, 1.571e-06, 0.0, -1.0, -3.143e-06, 0.0, -1.0, -1.12e-06, 0.0, -1.0, -2.14e-06, 0.0, -1.0, -2.14e-06, 0.0, -1.0, 7.887e-07, 0.0, -1.0, -1.517e-08, 0.0, -1.0, -1.509e-06, 0.0, -1.0, -2.14e-06, 0.0, -1.0, -2.14e-06, 0.0, -1.0, 0.0, 1.0, 0.0, 0.0, 1.0, 0.0, 0.0, 1.0, 0.0, 0.0, 1.0, 0.0, 0.0, 1.0, -2.795e-09, 0.0, 1.0, -2.795e-09, 0.0, 1.0, -2.795e-09, 0.0, 1.0, -2.795e-09, 0.0, 0.0, 1.0, -1.4e-06, 0.0, 1.0, -8.625e-07, 0.0, 1.0, 3.057e-07, 0.0, 1.0, -7.857e-07, 0.0, 1.0, 4.388e-07, 0.0, 1.0, 7.887e-07, 0.0, -1.0, 1.571e-06, 0.0, -1.0, -1.517e-08, 0.0, -1.0, -3.143e-06, 0.0, -1.0, -3.444e-06, 0.0, -1.0, -1.12e-06, 0.0, -1.0, -0.6664, 0.7456, 0.0, -0.6664, 0.7456, 0.0, -0.6664, 0.7456, 0.0, -0.6664, 0.7456, 0.0, 0.6664, 0.7456, 8.329e-07, 0.6664, 0.7456, 8.329e-07, 0.6664, 0.7456, 8.329e-07, 0.6664, 0.7456, 8.329e-07, 0.0, 1.0, 0.0, 0.0, 1.0, 0.0, 0.0, 1.0, 0.0, 0.0, 1.0, 0.0, -0.6664, 0.7456, 0.0, -0.6664, 0.7456, 0.0, -0.6664, 0.7456, 0.0, -0.6664, 0.7456, 0.0, 0.7071, 0.7071, 0.0, 0.7071, 0.7071, 0.0, 0.7071, 0.7071, 0.0, 0.7071, 0.7071, 0.0, 0.6664, 0.7456, 0.0, 0.6664, 0.7456, 0.0, 0.6664, 0.7456, 0.0, 0.6664, 0.7456, 0.0, -0.7071, 0.7071, 0.0, -0.7071, 0.7071, 0.0, -0.7071, 0.7071, 0.0, -0.7071, 0.7071, 0.0, -2.14e-06, 0.0, 1.0, -2.14e-06, 0.0, 1.0, -2.14e-06, 0.0, 1.0, -2.14e-06, 0.0, 1.0, -1.509e-06, 0.0, 1.0, -8.625e-07, 0.0, 1.0, -1.4e-06, 0.0, 1.0])] * 3)])
me_plane_002 = bpy.data.meshes.new('Plane.002')
me_plane_002.from_pydata([(0.2616, 0.09, -1.17), (0.264, 0.08762, -1.17), (0.264, 0.0, -1.17), (0.251, 0.006483, -1.17), (0.2449, 0.01781, -1.17), (0.2527, 0.08764, -1.17), (0.2554, 0.09, -1.17), (0.2449, 0.01781, -0.77), (0.2527, 0.08764, -0.77), (0.264, 0.0, -0.77), (0.251, 0.006483, -0.77), (0.2361, 0.01, -0.77), (0.02786, 0.01, -0.77), (0.01297, 0.006483, -0.77), (0.0, 0.0, -0.77), (0.01127, 0.08764, -0.77), (0.01912, 0.01781, -0.77), (0.01912, 0.01781, -1.17), (0.01127, 0.08764, -1.17), (0.0, 0.08762, -0.77), (0.0, 0.08762, -1.17), (0.0, 0.0, -1.17), (0.264, 0.08762, -0.77), (0.2616, 0.09, -0.77), (0.2554, 0.09, -0.77), (0.01297, 0.006483, -1.17), (0.02787, 0.01, -1.17), (0.2361, 0.01, -1.17), (0.00862, 0.09, -1.17), (0.00238, 0.09, -1.17), (0.00238, 0.09, -0.77), (0.00862, 0.09, -0.77)], [], [(0, 1, 2, 3, 4, 5, 6), (7, 8, 5, 4), (9, 10, 11, 12, 13, 14), (15, 16, 17, 18), (14, 19, 20, 21), (22, 9, 2, 1), (9, 14, 21, 2), (22, 23, 24, 8, 7, 10, 9), (2, 21, 25, 26, 27, 3), (28, 18, 17, 25, 21, 20, 29), (24, 23, 0, 6), (12, 11, 27, 26), (12, 16, 13), (7, 11, 10), (17, 26, 25), (27, 4, 3), (27, 11, 7, 4), (12, 26, 17, 16), (30, 31, 28, 29), (24, 6, 5, 8), (0, 23, 22, 1), (28, 31, 15, 18), (20, 19, 30, 29), (15, 31, 30, 19, 14, 13, 16)])
me_plane_002.polygons.foreach_set('use_smooth', [True] * 24)
_k = set([(0, 1), (0, 6), (0, 23), (1, 2), (1, 22), (2, 9), (2, 21), (4, 5), (4, 7), (4, 27), (5, 6), (5, 8), (6, 24), (7, 8), (7, 11), (8, 24), (9, 14), (9, 22), (11, 12), (11, 27), (12, 16), (12, 26), (14, 19), (14, 21), (15, 16), (15, 18), (15, 31), (16, 17), (17, 18), (17, 26), (18, 28), (19, 20), (19, 30), (20, 21), (20, 29), (22, 23), (23, 24), (26, 27), (28, 29), (28, 31), (29, 30), (30, 31)])
me_plane_002.attributes.new('sharp_edge', 'BOOLEAN', 'EDGE').data.foreach_set('value', [ (min(e.vertices), max(e.vertices)) in _k for e in me_plane_002.edges])
_uv = me_plane_002.uv_layers.new(name='UVMap')
_uv.uv.foreach_set('vector', [0.0, 0.0, 0.0, 0.0, 0.0, 0.0, 0.0, 0.0, 0.0, 0.0, 0.0, 0.0, 0.0, 0.0, 0.0, 0.0, 0.0, 0.0, 0.0, 0.0, 0.0, 0.0, 0.0, 0.0, 0.0, 0.0, 0.0, 0.0, 0.0, 0.0, 0.0, 0.0, 0.0, 0.0, 0.0, 0.0, 0.0, 0.0, 0.0, 0.0, 0.0, 0.0, 0.0, 0.0, 0.0, 0.0, 0.0, 0.0, 0.0, 0.0, 0.0, 0.0, 0.0, 0.0, 0.0, 0.0, 0.0, 0.0, 0.0, 0.0, 0.0, 0.0, 0.0, 0.0, 0.0, 0.0, 0.0, 0.0, 0.0, 0.0, 0.0, 0.0, 0.0, 0.0, 0.0, 0.0, 0.0, 0.0, 0.0, 0.0, 0.0, 0.0, 0.0, 0.0, 0.0, 0.0, 0.0, 0.0, 0.0, 0.0, 0.0, 0.0, 0.0, 0.0, 0.0, 0.0, 0.0, 0.0, 0.0, 0.0, 0.0, 0.0, 0.0, 0.0, 0.0, 0.0, 0.0, 0.0, 0.0, 0.0, 0.0, 0.0, 0.0, 0.0, 0.0, 0.0, 0.0, 0.0, 0.0, 0.0, 0.0, 0.0, 0.0, 0.0, 0.0, 0.0, 0.0, 0.0, 0.0, 0.0, 0.0, 0.0, 0.0, 0.0, 0.0, 0.0, 0.0, 0.0, 0.0, 0.0, 0.0, 0.0, 0.0, 0.0, 0.0, 0.0, 0.0, 0.0, 0.0, 0.0, 0.0, 0.0, 0.0, 0.0, 0.0, 0.0, 0.0, 0.0, 0.0, 0.0, 0.0, 0.0, 0.0, 0.0, 0.0, 0.0, 0.0, 0.0, 0.0, 0.0, 0.0, 0.0, 0.0, 0.0, 0.0, 0.0, 0.0, 0.0, 0.0, 0.0, 0.0, 0.0, 0.0, 0.0, 0.0, 0.0, 0.0, 0.0, 0.0, 0.0, 0.0, 0.0, 0.0, 0.0, 0.0, 0.0, 0.0, 0.0, 0.0, 0.0, 0.0, 0.0, 0.0, 0.0, 0.0, 0.0, 0.0, 0.0, 0.0, 0.0, 0.0, 0.0, 0.0, 0.0, 0.0, 0.0])
me_plane_002.materials.append(mat_default_obj_001)
me_plane_002.update()
me_plane_002.normals_split_custom_set([tuple(v) for v in zip(*[iter([1.427e-06, 0.0, -1.0, 1.427e-06, 0.0, -1.0, 1.006e-06, 0.0, -1.0, -1.12e-06, 0.0, -1.0, -3.444e-06, 0.0, -1.0, 1.427e-06, 0.0, -1.0, 1.427e-06, 0.0, -1.0, -0.9937, 0.1118, 0.0, -0.9937, 0.1118, 0.0, -0.9937, 0.1118, 0.0, -0.9937, 0.1118, 0.0, 1.509e-06, 0.0, 1.0, 4.388e-07, 0.0, 1.0, -7.857e-07, 0.0, 1.0, 0.0, 0.0, 1.0, -8.625e-07, 0.0, 1.0, -1.509e-06, 0.0, 1.0, 0.9937, 0.1118, 0.0, 0.9937, 0.1118, 0.0, 0.9937, 0.1118, 0.0, 0.9937, 0.1118, 0.0, -1.0, 0.0, 0.0, -1.0, 0.0, 0.0, -1.0, 0.0, 0.0, -1.0, 0.0, 0.0, 1.0, 0.0, 0.0, 1.0, 0.0, 0.0, 1.0, 0.0, 0.0, 1.0, 0.0, 0.0, 0.0, -1.0, 0.0, 0.0, -1.0, 0.0, 0.0, -1.0, 0.0, 0.0, -1.0, 0.0, 2.14e-06, 0.0, 1.0, 2.14e-06, 0.0, 1.0, 2.14e-06, 0.0, 1.0, 2.14e-06, 0.0, 1.0, 3.057e-07, 0.0, 1.0, 4.388e-07, 0.0, 1.0, 1.509e-06, 0.0, 1.0, 1.006e-06, 0.0, -1.0, -1.509e-06, 0.0, -1.0, -1.517e-08, 0.0, -1.0, 1.571e-06, 0.0, -1.0, -3.143e-06, 0.0, -1.0, -1.12e-06, 0.0, -1.0, -2.14e-06, 0.0, -1.0, -2.14e-06, 0.0, -1.0, 7.887e-07, 0.0, -1.0, -1.517e-08, 0.0, -1.0, -1.509e-06, 0.0, -1.0, -2.14e-06, 0.0, -1.0, -2.14e-06, 0.0, -1.0, 0.0, 1.0, 0.0, 0.0, 1.0, 0.0, 0.0, 1.0, 0.0, 0.0, 1.0, 0.0, 0.0, 1.0, -2.795e-09, 0.0, 1.0, -2.795e-09, 0.0, 1.0, -2.795e-09, 0.0, 1.0, -2.795e-09, 0.0, 0.0, 1.0, -1.4e-06, 0.0, 1.0, -8.625e-07, 0.0, 1.0, 3.057e-07, 0.0, 1.0, -7.857e-07, 0.0, 1.0, 4.388e-07, 0.0, 1.0, 7.887e-07, 0.0, -1.0, 1.571e-06, 0.0, -1.0, -1.517e-08, 0.0, -1.0, -3.143e-06, 0.0, -1.0, -3.444e-06, 0.0, -1.0, -1.12e-06, 0.0, -1.0, -0.6664, 0.7456, 0.0, -0.6664, 0.7456, 0.0, -0.6664, 0.7456, 0.0, -0.6664, 0.7456, 0.0, 0.6664, 0.7456, 8.329e-07, 0.6664, 0.7456, 8.329e-07, 0.6664, 0.7456, 8.329e-07, 0.6664, 0.7456, 8.329e-07, 0.0, 1.0, 0.0, 0.0, 1.0, 0.0, 0.0, 1.0, 0.0, 0.0, 1.0, 0.0, -0.6664, 0.7456, 0.0, -0.6664, 0.7456, 0.0, -0.6664, 0.7456, 0.0, -0.6664, 0.7456, 0.0, 0.7071, 0.7071, 0.0, 0.7071, 0.7071, 0.0, 0.7071, 0.7071, 0.0, 0.7071, 0.7071, 0.0, 0.6664, 0.7456, 0.0, 0.6664, 0.7456, 0.0, 0.6664, 0.7456, 0.0, 0.6664, 0.7456, 0.0, -0.7071, 0.7071, 0.0, -0.7071, 0.7071, 0.0, -0.7071, 0.7071, 0.0, -0.7071, 0.7071, 0.0, -2.14e-06, 0.0, 1.0, -2.14e-06, 0.0, 1.0, -2.14e-06, 0.0, 1.0, -2.14e-06, 0.0, 1.0, -1.509e-06, 0.0, 1.0, -8.625e-07, 0.0, 1.0, -1.4e-06, 0.0, 1.0])] * 3)])
me_plane_005 = bpy.data.meshes.new('Plane.005')
me_plane_005.from_pydata([(0.04, 0.03831, 0.0), (0.04, 0.001694, 0.0), (0.04, 0.001694, -0.184), (0.04, 0.03831, -0.184), (0.001694, 0.04, 0.0), (0.03831, 0.04, 0.0), (0.03831, 0.04, -0.184), (0.001694, 0.04, -0.184), (0.0385, 0.003194, 0.0), (0.0385, 0.03681, 0.0), (0.0385, 0.03681, -0.184), (0.0385, 0.003194, -0.184), (0.0, 0.001694, 0.0), (0.0, 0.03831, 0.0), (7.854e-09, 0.03831, -0.184), (7.854e-09, 0.001694, -0.184), (0.0015, 0.03681, 0.0), (0.0015, 0.003194, 0.0), (0.0015, 0.003194, -0.184), (0.0015, 0.03681, -0.184), (0.003194, 0.0015, 0.0), (0.03681, 0.0015, 0.0), (0.03681, 0.0015, -0.184), (0.003194, 0.0015, -0.184), (0.03681, 0.0385, 0.0), (0.003194, 0.0385, 0.0), (0.003194, 0.0385, -0.184), (0.03681, 0.0385, -0.184), (0.03831, 0.0, 0.0), (0.03831, 9.328e-09, -0.184), (0.001694, 9.328e-09, -0.184), (0.001694, 0.0, 0.0)], [], [(0, 1, 2, 3), (4, 5, 6, 7), (8, 9, 10, 11), (12, 13, 14, 15), (16, 17, 18, 19), (20, 21, 22, 23), (24, 25, 26, 27), (28, 29, 2, 1), (6, 5, 0, 3), (8, 11, 22, 21), (18, 17, 20, 23), (12, 15, 30, 31), (24, 27, 10, 9), (4, 7, 14, 13), (16, 19, 26, 25), (28, 31, 30, 29), (14, 7, 26, 19), (14, 19, 18, 15), (30, 15, 18, 23), (30, 23, 22, 29), (2, 29, 22, 11), (2, 11, 10, 3), (6, 3, 10, 27), (6, 27, 26, 7), (0, 5, 24, 9), (1, 0, 9, 8), (28, 1, 8, 21), (31, 28, 21, 20), (12, 31, 20, 17), (13, 12, 17, 16), (4, 13, 16, 25), (5, 4, 25, 24)])
me_plane_005.polygons.foreach_set('use_smooth', [True] * 32)
_k = set([(0, 1), (0, 3), (0, 5), (1, 2), (1, 28), (2, 3), (2, 29), (3, 6), (4, 5), (4, 7), (4, 13), (5, 6), (6, 7), (7, 14), (8, 9), (8, 11), (8, 21), (9, 10), (9, 24), (10, 11), (10, 27), (11, 22), (12, 13), (12, 15), (12, 31), (13, 14), (14, 15), (15, 30), (16, 17), (16, 19), (16, 25), (17, 18), (17, 20), (18, 19), (18, 23), (19, 26), (20, 21), (20, 23), (21, 22), (22, 23), (24, 25), (24, 27), (25, 26), (26, 27), (28, 29), (28, 31), (29, 30), (30, 31)])
me_plane_005.attributes.new('sharp_edge', 'BOOLEAN', 'EDGE').data.foreach_set('value', [ (min(e.vertices), max(e.vertices)) in _k for e in me_plane_005.edges])
_uv = me_plane_005.uv_layers.new(name='UVMap')
_uv.uv.foreach_set('vector', [0.0, 0.0, 0.0, 0.0, 0.0, 0.0, 0.0, 0.0, 0.0, 0.0, 0.0, 0.0, 0.0, 0.0, 0.0, 0.0, 0.0, 0.0, 0.0, 0.0, 0.0, 0.0, 0.0, 0.0, 0.0, 0.0, 0.0, 0.0, 0.0, 0.0, 0.0, 0.0, 0.0, 0.0, 0.0, 0.0, 0.0, 0.0, 0.0, 0.0, 0.0, 0.0, 0.0, 0.0, 0.0, 0.0, 0.0, 0.0, 0.0, 0.0, 0.0, 0.0, 0.0, 0.0, 0.0, 0.0, 0.0, 0.0, 0.0, 0.0, 0.0, 0.0, 0.0, 0.0, 0.0, 0.0, 0.0, 0.0, 0.0, 0.0, 0.0, 0.0, 0.0, 0.0, 0.0, 0.0, 0.0, 0.0, 0.0, 0.0, 0.0, 0.0, 0.0, 0.0, 0.0, 0.0, 0.0, 0.0, 0.0, 0.0, 0.0, 0.0, 0.0, 0.0, 0.0, 0.0, 0.0, 0.0, 0.0, 0.0, 0.0, 0.0, 0.0, 0.0, 0.0, 0.0, 0.0, 0.0, 0.0, 0.0, 0.0, 0.0, 0.0, 0.0, 0.0, 0.0, 0.0, 0.0, 0.0, 0.0, 0.0, 0.0, 0.0, 0.0, 0.0, 0.0, 0.0, 0.0, 0.0, 0.0, 0.0, 0.0, 0.0, 0.0, 0.0, 0.0, 0.0, 0.0, 0.0, 0.0, 0.0, 0.0, 0.0, 0.0, 0.0, 0.0, 0.0, 0.0, 0.0, 0.0, 0.0, 0.0, 0.0, 0.0, 0.0, 0.0, 0.0, 0.0, 0.0, 0.0, 0.0, 0.0, 0.0, 0.0, 0.0, 0.0, 0.0, 0.0, 0.0, 0.0, 0.0, 0.0, 0.0, 0.0, 0.0, 0.0, 0.0, 0.0, 0.0, 0.0, 0.0, 0.0, 0.0, 0.0, 0.0, 0.0, 0.0, 0.0, 0.0, 0.0, 0.0, 0.0, 0.0, 0.0, 0.0, 0.0, 0.0, 0.0, 0.0, 0.0, 0.0, 0.0, 0.0, 0.0, 0.0, 0.0, 0.0, 0.0, 0.0, 0.0, 0.0, 0.0, 0.0, 0.0, 0.0, 0.0, 0.0, 0.0, 0.0, 0.0, 0.0, 0.0, 0.0, 0.0, 0.0, 0.0, 0.0, 0.0, 0.0, 0.0, 0.0, 0.0, 0.0, 0.0, 0.0, 0.0, 0.0, 0.0, 0.0, 0.0, 0.0, 0.0, 0.0, 0.0, 0.0, 0.0, 0.0, 0.0, 0.0, 0.0, 0.0, 0.0, 0.0, 0.0, 0.0, 0.0])
me_plane_005.materials.append(mat_default_obj_002)
me_plane_005.update()
me_plane_005.normals_split_custom_set([tuple(v) for v in zip(*[iter([1.0, 0.0, 4.049e-08, 1.0, 0.0, 4.049e-08, 1.0, 0.0, 4.049e-08, 1.0, 0.0, 4.049e-08, 0.0, 1.0, 5.184e-08, 0.0, 1.0, 5.184e-08, 0.0, 1.0, 5.184e-08, 0.0, 1.0, 5.184e-08, -1.0, 0.0, -4.049e-08, -1.0, 0.0, -4.049e-08, -1.0, 0.0, -4.049e-08, -1.0, 0.0, -4.049e-08, -1.0, 0.0, -4.268e-08, -1.0, 0.0, -4.268e-08, -1.0, 0.0, -4.268e-08, -1.0, 0.0, -4.268e-08, 1.0, 0.0, 4.239e-08, 1.0, 0.0, 4.239e-08, 1.0, 0.0, 4.239e-08, 1.0, 0.0, 4.239e-08, 0.0, 1.0, 5.059e-08, 0.0, 1.0, 5.059e-08, 0.0, 1.0, 5.059e-08, 0.0, 1.0, 5.059e-08, 0.0, -1.0, -5.647e-08, 0.0, -1.0, -5.647e-08, 0.0, -1.0, -5.647e-08, 0.0, -1.0, -5.647e-08, 0.7071, -0.7071, -7.217e-09, 0.7071, -0.7071, -7.217e-09, 0.7071, -0.7071, -7.217e-09, 0.7071, -0.7071, -7.217e-09, 0.7071, 0.7071, 6.23e-08, 0.7071, 0.7071, 6.23e-08, 0.7071, 0.7071, 6.23e-08, 0.7071, 0.7071, 6.23e-08, -0.7071, 0.7071, 6.784e-09, -0.7071, 0.7071, 6.784e-09, -0.7071, 0.7071, 6.784e-09, -0.7071, 0.7071, 6.784e-09, 0.7071, 0.7071, 6.591e-08, 0.7071, 0.7071, 6.591e-08, 0.7071, 0.7071, 6.591e-08, 0.7071, 0.7071, 6.591e-08, -0.7071, -0.7071, -6.602e-08, -0.7071, -0.7071, -6.602e-08, -0.7071, -0.7071, -6.602e-08, -0.7071, -0.7071, -6.602e-08, -0.7071, -0.7071, -3.814e-08, -0.7071, -0.7071, -3.814e-08, -0.7071, -0.7071, -3.814e-08, -0.7071, -0.7071, -3.814e-08, -0.7071, 0.7071, 5.763e-09, -0.7071, 0.7071, 5.763e-09, -0.7071, 0.7071, 5.763e-09, -0.7071, 0.7071, 5.763e-09, 0.7071, -0.7071, 1.466e-08, 0.7071, -0.7071, 1.466e-08, 0.7071, -0.7071, 1.466e-08, 0.7071, -0.7071, 1.466e-08, 0.0, -1.0, -5.069e-08, 0.0, -1.0, -5.069e-08, 0.0, -1.0, -5.069e-08, 0.0, -1.0, -5.069e-08, -1.842e-06, 0.0, -1.0, 0.0, 0.0, -1.0, 0.0, 0.0, -1.0, -3.316e-06, 0.0, -1.0, -1.842e-06, 0.0, -1.0, -3.316e-06, 0.0, -1.0, -1.025e-06, 0.0, -1.0, 1.976e-06, 0.0, -1.0, 3.818e-06, 0.0, -1.0, 1.976e-06, 0.0, -1.0, -1.025e-06, 0.0, -1.0, 2.291e-06, 0.0, -1.0, 3.818e-06, 0.0, -1.0, 2.291e-06, 0.0, -1.0, 0.0, 0.0, -1.0, 0.0, 0.0, -1.0, 2.395e-06, 0.0, -1.0, 0.0, 0.0, -1.0, 0.0, 0.0, -1.0, 4.31e-06, 0.0, -1.0, 2.395e-06, 0.0, -1.0, 4.31e-06, 0.0, -1.0, 4.31e-06, 0.0, -1.0, 2.395e-06, 0.0, -1.0, 0.0, 0.0, -1.0, 2.395e-06, 0.0, -1.0, 4.31e-06, 0.0, -1.0, 0.0, 0.0, -1.0, 0.0, 0.0, -1.0, 0.0, 0.0, -1.0, 0.0, 0.0, -1.0, 0.0, 0.0, -1.0, 0.0, 0.0, 1.0, 0.0, 0.0, 1.0, 0.0, 0.0, 1.0, 0.0, 0.0, 1.0, 0.0, 0.0, 1.0, 0.0, 0.0, 1.0, 0.0, 0.0, 1.0, 0.0, 0.0, 1.0, 0.0, 0.0, 1.0, 0.0, 0.0, 1.0, 0.0, 0.0, 1.0, 0.0, 0.0, 1.0, 0.0, 0.0, 1.0, 0.0, 0.0, 1.0, 0.0, 0.0, 1.0, 0.0, 0.0, 1.0, 0.0, 0.0, 1.0, 0.0, 0.0, 1.0, 0.0, 0.0, 1.0, 0.0, 0.0, 1.0, 0.0, 0.0, 1.0, 0.0, 0.0, 1.0, 0.0, 0.0, 1.0, 0.0, 0.0, 1.0, 0.0, 0.0, 1.0, 0.0, 0.0, 1.0, 0.0, 0.0, 1.0, 0.0, 0.0, 1.0, 0.0, 0.0, 1.0, 0.0, 0.0, 1.0, 0.0, 0.0, 1.0, 0.0, 0.0, 1.0])] * 3)])
me_plane_006 = bpy.data.meshes.new('Plane.006')
me_plane_006.from_pydata([(0.04, 0.03831, 0.0), (0.04, 0.001694, 0.0), (0.04, 0.001694, -0.35), (0.04, 0.03831, -0.35), (0.001694, 0.04, 0.0), (0.03831, 0.04, 0.0), (0.03831, 0.04, -0.35), (0.001694, 0.04, -0.35), (0.0385, 0.003194, 0.0), (0.0385, 0.03681, 0.0), (0.0385, 0.03681, -0.35), (0.0385, 0.003194, -0.35), (0.0, 0.001694, 0.0), (0.0, 0.03831, 0.0), (0.0, 0.03831, -0.35), (0.0, 0.001694, -0.35), (0.0015, 0.03681, 0.0), (0.0015, 0.003194, 0.0), (0.0015, 0.003194, -0.35), (0.0015, 0.03681, -0.35), (0.003194, 0.0015, 0.0), (0.03681, 0.0015, 0.0), (0.03681, 0.0015, -0.35), (0.003194, 0.0015, -0.35), (0.03681, 0.0385, 0.0), (0.003194, 0.0385, 0.0), (0.003194, 0.0385, -0.35), (0.03681, 0.0385, -0.35), (0.03831, 0.0, 0.0), (0.03831, -6.38e-09, -0.35), (0.001694, -6.38e-09, -0.35), (0.001694, 0.0, 0.0)], [], [(0, 1, 2, 3), (4, 5, 6, 7), (8, 9, 10, 11), (12, 13, 14, 15), (16, 17, 18, 19), (20, 21, 22, 23), (24, 25, 26, 27), (28, 29, 2, 1), (6, 5, 0, 3), (8, 11, 22, 21), (18, 17, 20, 23), (12, 15, 30, 31), (24, 27, 10, 9), (4, 7, 14, 13), (16, 19, 26, 25), (28, 31, 30, 29), (14, 7, 26, 19), (14, 19, 18, 15), (30, 15, 18, 23), (30, 23, 22, 29), (2, 29, 22, 11), (2, 11, 10, 3), (6, 3, 10, 27), (6, 27, 26, 7), (0, 5, 24, 9), (1, 0, 9, 8), (28, 1, 8, 21), (31, 28, 21, 20), (12, 31, 20, 17), (13, 12, 17, 16), (4, 13, 16, 25), (5, 4, 25, 24)])
me_plane_006.polygons.foreach_set('use_smooth', [True] * 32)
_k = set([(0, 1), (0, 3), (0, 5), (1, 2), (1, 28), (2, 3), (2, 29), (3, 6), (4, 5), (4, 7), (4, 13), (5, 6), (6, 7), (7, 14), (8, 9), (8, 11), (8, 21), (9, 10), (9, 24), (10, 11), (10, 27), (11, 22), (12, 13), (12, 15), (12, 31), (13, 14), (14, 15), (15, 30), (16, 17), (16, 19), (16, 25), (17, 18), (17, 20), (18, 19), (18, 23), (19, 26), (20, 21), (20, 23), (21, 22), (22, 23), (24, 25), (24, 27), (25, 26), (26, 27), (28, 29), (28, 31), (29, 30), (30, 31)])
me_plane_006.attributes.new('sharp_edge', 'BOOLEAN', 'EDGE').data.foreach_set('value', [ (min(e.vertices), max(e.vertices)) in _k for e in me_plane_006.edges])
_uv = me_plane_006.uv_layers.new(name='UVMap')
_uv.uv.foreach_set('vector', [0.0, 0.0, 0.0, 0.0, 0.0, 0.0, 0.0, 0.0, 0.0, 0.0, 0.0, 0.0, 0.0, 0.0, 0.0, 0.0, 0.0, 0.0, 0.0, 0.0, 0.0, 0.0, 0.0, 0.0, 0.0, 0.0, 0.0, 0.0, 0.0, 0.0, 0.0, 0.0, 0.0, 0.0, 0.0, 0.0, 0.0, 0.0, 0.0, 0.0, 0.0, 0.0, 0.0, 0.0, 0.0, 0.0, 0.0, 0.0, 0.0, 0.0, 0.0, 0.0, 0.0, 0.0, 0.0, 0.0, 0.0, 0.0, 0.0, 0.0, 0.0, 0.0, 0.0, 0.0, 0.0, 0.0, 0.0, 0.0, 0.0, 0.0, 0.0, 0.0, 0.0, 0.0, 0.0, 0.0, 0.0, 0.0, 0.0, 0.0, 0.0, 0.0, 0.0, 0.0, 0.0, 0.0, 0.0, 0.0, 0.0, 0.0, 0.0, 0.0, 0.0, 0.0, 0.0, 0.0, 0.0, 0.0, 0.0, 0.0, 0.0, 0.0, 0.0, 0.0, 0.0, 0.0, 0.0, 0.0, 0.0, 0.0, 0.0, 0.0, 0.0, 0.0, 0.0, 0.0, 0.0, 0.0, 0.0, 0.0, 0.0, 0.0, 0.0, 0.0, 0.0, 0.0, 0.0, 0.0, 0.0, 0.0, 0.0, 0.0, 0.0, 0.0, 0.0, 0.0, 0.0, 0.0, 0.0, 0.0, 0.0, 0.0, 0.0, 0.0, 0.0, 0.0, 0.0, 0.0, 0.0, 0.0, 0.0, 0.0, 0.0, 0.0, 0.0, 0.0, 0.0, 0.0, 0.0, 0.0, 0.0, 0.0, 0.0, 0.0, 0.0, 0.0, 0.0, 0.0, 0.0, 0.0, 0.0, 0.0, 0.0, 0.0, 0.0, 0.0, 0.0, 0.0, 0.0, 0.0, 0.0, 0.0, 0.0, 0.0, 0.0, 0.0, 0.0, 0.0, 0.0, 0.0, 0.0, 0.0, 0.0, 0.0, 0.0, 0.0, 0.0, 0.0, 0.0, 0.0, 0.0, 0.0, 0.0, 0.0, 0.0, 0.0, 0.0, 0.0, 0.0, 0.0, 0.0, 0.0, 0.0, 0.0, 0.0, 0.0, 0.0, 0.0, 0.0, 0.0, 0.0, 0.0, 0.0, 0.0, 0.0, 0.0, 0.0, 0.0, 0.0, 0.0, 0.0, 0.0, 0.0, 0.0, 0.0, 0.0, 0.0, 0.0, 0.0, 0.0, 0.0, 0.0, 0.0, 0.0, 0.0, 0.0, 0.0, 0.0, 0.0, 0.0, 0.0, 0.0, 0.0, 0.0, 0.0, 0.0])
me_plane_006.materials.append(mat_default_obj_003)
me_plane_006.update()
me_plane_006.normals_split_custom_set([tuple(v) for v in zip(*[iter([1.0, 0.0, 0.0, 1.0, 0.0, 0.0, 1.0, 0.0, 0.0, 1.0, 0.0, 0.0, 0.0, 1.0, -1.817e-08, 0.0, 1.0, -1.817e-08, 0.0, 1.0, -1.817e-08, 0.0, 1.0, -1.817e-08, -1.0, 0.0, 0.0, -1.0, 0.0, 0.0, -1.0, 0.0, 0.0, -1.0, 0.0, 0.0, -1.0, 0.0, 0.0, -1.0, 0.0, 0.0, -1.0, 0.0, 0.0, -1.0, 0.0, 0.0, 1.0, 0.0, 0.0, 1.0, 0.0, 0.0, 1.0, 0.0, 0.0, 1.0, 0.0, 0.0, 0.0, 1.0, -1.855e-08, 0.0, 1.0, -1.855e-08, 0.0, 1.0, -1.855e-08, 0.0, 1.0, -1.855e-08, 0.0, -1.0, 1.979e-08, 0.0, -1.0, 1.979e-08, 0.0, -1.0, 1.979e-08, 0.0, -1.0, 1.979e-08, 0.7071, -0.7071, 1.288e-08, 0.7071, -0.7071, 1.288e-08, 0.7071, -0.7071, 1.288e-08, 0.7071, -0.7071, 1.288e-08, 0.7071, 0.7071, -1.735e-08, 0.7071, 0.7071, -1.735e-08, 0.7071, 0.7071, -1.735e-08, 0.7071, 0.7071, -1.735e-08, -0.7071, 0.7071, -1.302e-08, -0.7071, 0.7071, -1.302e-08, -0.7071, 0.7071, -1.302e-08, -0.7071, 0.7071, -1.302e-08, 0.7071, 0.7071, -1.302e-08, 0.7071, 0.7071, -1.302e-08, 0.7071, 0.7071, -1.302e-08, 0.7071, 0.7071, -1.302e-08, -0.7071, -0.7071, 1.288e-08, -0.7071, -0.7071, 1.288e-08, -0.7071, -0.7071, 1.288e-08, -0.7071, -0.7071, 1.288e-08, -0.7071, -0.7071, 1.735e-08, -0.7071, -0.7071, 1.735e-08, -0.7071, -0.7071, 1.735e-08, -0.7071, -0.7071, 1.735e-08, -0.7071, 0.7071, -1.735e-08, -0.7071, 0.7071, -1.735e-08, -0.7071, 0.7071, -1.735e-08, -0.7071, 0.7071, -1.735e-08, 0.7071, -0.7071, 1.735e-08, 0.7071, -0.7071, 1.735e-08, 0.7071, -0.7071, 1.735e-08, 0.7071, -0.7071, 1.735e-08, 0.0, -1.0, 1.823e-08, 0.0, -1.0, 1.823e-08, 0.0, -1.0, 1.823e-08, 0.0, -1.0, 1.823e-08, 3.684e-06, 0.0, -1.0, 0.0, 0.0, -1.0, 0.0, 0.0, -1.0, 6.631e-06, 0.0, -1.0, 3.684e-06, 0.0, -1.0, 6.631e-06, 0.0, -1.0, 6.631e-06, 0.0, -1.0, 3.684e-06, 0.0, -1.0, 0.0, 0.0, -1.0, 3.684e-06, 0.0, -1.0, 6.631e-06, 0.0, -1.0, 0.0, 0.0, -1.0, 0.0, 0.0, -1.0, 0.0, 0.0, -1.0, 0.0, 0.0, -1.0, 0.0, 0.0, -1.0, -3.316e-06, 0.0, -1.0, 0.0, 0.0, -1.0, 0.0, 0.0, -1.0, -5.968e-06, 0.0, -1.0, -3.316e-06, 0.0, -1.0, -5.968e-06, 0.0, -1.0, -5.968e-06, 0.0, -1.0, -3.316e-06, 0.0, -1.0, 0.0, 0.0, -1.0, -3.316e-06, 0.0, -1.0, -5.968e-06, 0.0, -1.0, 0.0, 0.0, -1.0, 0.0, 0.0, -1.0, 0.0, 0.0, -1.0, 0.0, 0.0, -1.0, 0.0, 0.0, -1.0, 0.0, 0.0, 1.0, 0.0, 0.0, 1.0, 0.0, 0.0, 1.0, 0.0, 0.0, 1.0, 0.0, 0.0, 1.0, 0.0, 0.0, 1.0, 0.0, 0.0, 1.0, 0.0, 0.0, 1.0, 0.0, 0.0, 1.0, 0.0, 0.0, 1.0, 0.0, 0.0, 1.0, 0.0, 0.0, 1.0, 0.0, 0.0, 1.0, 0.0, 0.0, 1.0, 0.0, 0.0, 1.0, 0.0, 0.0, 1.0, 0.0, 0.0, 1.0, 0.0, 0.0, 1.0, 0.0, 0.0, 1.0, 0.0, 0.0, 1.0, 0.0, 0.0, 1.0, 0.0, 0.0, 1.0, 0.0, 0.0, 1.0, 0.0, 0.0, 1.0, 0.0, 0.0, 1.0, 0.0, 0.0, 1.0, 0.0, 0.0, 1.0, 0.0, 0.0, 1.0, 0.0, 0.0, 1.0, 0.0, 0.0, 1.0, 0.0, 0.0, 1.0, 0.0, 0.0, 1.0])] * 3)])
me_plane_007 = bpy.data.meshes.new('Plane.007')
me_plane_007.from_pydata([(0.04, 0.03831, 0.0), (0.04, 0.001694, 0.0), (0.04, 0.001694, -0.35), (0.04, 0.03831, -0.35), (0.001694, 0.04, 0.0), (0.03831, 0.04, 0.0), (0.03831, 0.04, -0.35), (0.001694, 0.04, -0.35), (0.0385, 0.003194, 0.0), (0.0385, 0.03681, 0.0), (0.0385, 0.03681, -0.35), (0.0385, 0.003194, -0.35), (0.0, 0.001694, 0.0), (0.0, 0.03831, 0.0), (0.0, 0.03831, -0.35), (0.0, 0.001694, -0.35), (0.0015, 0.03681, 0.0), (0.0015, 0.003194, 0.0), (0.0015, 0.003194, -0.35), (0.0015, 0.03681, -0.35), (0.003194, 0.0015, 0.0), (0.03681, 0.0015, 0.0), (0.03681, 0.0015, -0.35), (0.003194, 0.0015, -0.35), (0.03681, 0.0385, 0.0), (0.003194, 0.0385, 0.0), (0.003194, 0.0385, -0.35), (0.03681, 0.0385, -0.35), (0.03831, 0.0, 0.0), (0.03831, -6.38e-09, -0.35), (0.001694, -6.38e-09, -0.35), (0.001694, 0.0, 0.0)], [], [(0, 1, 2, 3), (4, 5, 6, 7), (8, 9, 10, 11), (12, 13, 14, 15), (16, 17, 18, 19), (20, 21, 22, 23), (24, 25, 26, 27), (28, 29, 2, 1), (6, 5, 0, 3), (8, 11, 22, 21), (18, 17, 20, 23), (12, 15, 30, 31), (24, 27, 10, 9), (4, 7, 14, 13), (16, 19, 26, 25), (28, 31, 30, 29), (14, 7, 26, 19), (14, 19, 18, 15), (30, 15, 18, 23), (30, 23, 22, 29), (2, 29, 22, 11), (2, 11, 10, 3), (6, 3, 10, 27), (6, 27, 26, 7), (0, 5, 24, 9), (1, 0, 9, 8), (28, 1, 8, 21), (31, 28, 21, 20), (12, 31, 20, 17), (13, 12, 17, 16), (4, 13, 16, 25), (5, 4, 25, 24)])
me_plane_007.polygons.foreach_set('use_smooth', [True] * 32)
_k = set([(0, 1), (0, 3), (0, 5), (1, 2), (1, 28), (2, 3), (2, 29), (3, 6), (4, 5), (4, 7), (4, 13), (5, 6), (6, 7), (7, 14), (8, 9), (8, 11), (8, 21), (9, 10), (9, 24), (10, 11), (10, 27), (11, 22), (12, 13), (12, 15), (12, 31), (13, 14), (14, 15), (15, 30), (16, 17), (16, 19), (16, 25), (17, 18), (17, 20), (18, 19), (18, 23), (19, 26), (20, 21), (20, 23), (21, 22), (22, 23), (24, 25), (24, 27), (25, 26), (26, 27), (28, 29), (28, 31), (29, 30), (30, 31)])
me_plane_007.attributes.new('sharp_edge', 'BOOLEAN', 'EDGE').data.foreach_set('value', [ (min(e.vertices), max(e.vertices)) in _k for e in me_plane_007.edges])
_uv = me_plane_007.uv_layers.new(name='UVMap')
_uv.uv.foreach_set('vector', [0.0, 0.0, 0.0, 0.0, 0.0, 0.0, 0.0, 0.0, 0.0, 0.0, 0.0, 0.0, 0.0, 0.0, 0.0, 0.0, 0.0, 0.0, 0.0, 0.0, 0.0, 0.0, 0.0, 0.0, 0.0, 0.0, 0.0, 0.0, 0.0, 0.0, 0.0, 0.0, 0.0, 0.0, 0.0, 0.0, 0.0, 0.0, 0.0, 0.0, 0.0, 0.0, 0.0, 0.0, 0.0, 0.0, 0.0, 0.0, 0.0, 0.0, 0.0, 0.0, 0.0, 0.0, 0.0, 0.0, 0.0, 0.0, 0.0, 0.0, 0.0, 0.0, 0.0, 0.0, 0.0, 0.0, 0.0, 0.0, 0.0, 0.0, 0.0, 0.0, 0.0, 0.0, 0.0, 0.0, 0.0, 0.0, 0.0, 0.0, 0.0, 0.0, 0.0, 0.0, 0.0, 0.0, 0.0, 0.0, 0.0, 0.0, 0.0, 0.0, 0.0, 0.0, 0.0, 0.0, 0.0, 0.0, 0.0, 0.0, 0.0, 0.0, 0.0, 0.0, 0.0, 0.0, 0.0, 0.0, 0.0, 0.0, 0.0, 0.0, 0.0, 0.0, 0.0, 0.0, 0.0, 0.0, 0.0, 0.0, 0.0, 0.0, 0.0, 0.0, 0.0, 0.0, 0.0, 0.0, 0.0, 0.0, 0.0, 0.0, 0.0, 0.0, 0.0, 0.0, 0.0, 0.0, 0.0, 0.0, 0.0, 0.0, 0.0, 0.0, 0.0, 0.0, 0.0, 0.0, 0.0, 0.0, 0.0, 0.0, 0.0, 0.0, 0.0, 0.0, 0.0, 0.0, 0.0, 0.0, 0.0, 0.0, 0.0, 0.0, 0.0, 0.0, 0.0, 0.0, 0.0, 0.0, 0.0, 0.0, 0.0, 0.0, 0.0, 0.0, 0.0, 0.0, 0.0, 0.0, 0.0, 0.0, 0.0, 0.0, 0.0, 0.0, 0.0, 0.0, 0.0, 0.0, 0.0, 0.0, 0.0, 0.0, 0.0, 0.0, 0.0, 0.0, 0.0, 0.0, 0.0, 0.0, 0.0, 0.0, 0.0, 0.0, 0.0, 0.0, 0.0, 0.0, 0.0, 0.0, 0.0, 0.0, 0.0, 0.0, 0.0, 0.0, 0.0, 0.0, 0.0, 0.0, 0.0, 0.0, 0.0, 0.0, 0.0, 0.0, 0.0, 0.0, 0.0, 0.0, 0.0, 0.0, 0.0, 0.0, 0.0, 0.0, 0.0, 0.0, 0.0, 0.0, 0.0, 0.0, 0.0, 0.0, 0.0, 0.0, 0.0, 0.0, 0.0, 0.0, 0.0, 0.0, 0.0, 0.0])
me_plane_007.materials.append(mat_default_obj_004)
me_plane_007.update()
me_plane_007.normals_split_custom_set([tuple(v) for v in zip(*[iter([1.0, 0.0, 0.0, 1.0, 0.0, 0.0, 1.0, 0.0, 0.0, 1.0, 0.0, 0.0, 0.0, 1.0, -1.817e-08, 0.0, 1.0, -1.817e-08, 0.0, 1.0, -1.817e-08, 0.0, 1.0, -1.817e-08, -1.0, 0.0, 0.0, -1.0, 0.0, 0.0, -1.0, 0.0, 0.0, -1.0, 0.0, 0.0, -1.0, 0.0, 0.0, -1.0, 0.0, 0.0, -1.0, 0.0, 0.0, -1.0, 0.0, 0.0, 1.0, 0.0, 0.0, 1.0, 0.0, 0.0, 1.0, 0.0, 0.0, 1.0, 0.0, 0.0, 0.0, 1.0, -1.855e-08, 0.0, 1.0, -1.855e-08, 0.0, 1.0, -1.855e-08, 0.0, 1.0, -1.855e-08, 0.0, -1.0, 1.979e-08, 0.0, -1.0, 1.979e-08, 0.0, -1.0, 1.979e-08, 0.0, -1.0, 1.979e-08, 0.7071, -0.7071, 1.288e-08, 0.7071, -0.7071, 1.288e-08, 0.7071, -0.7071, 1.288e-08, 0.7071, -0.7071, 1.288e-08, 0.7071, 0.7071, -1.735e-08, 0.7071, 0.7071, -1.735e-08, 0.7071, 0.7071, -1.735e-08, 0.7071, 0.7071, -1.735e-08, -0.7071, 0.7071, -1.302e-08, -0.7071, 0.7071, -1.302e-08, -0.7071, 0.7071, -1.302e-08, -0.7071, 0.7071, -1.302e-08, 0.7071, 0.7071, -1.302e-08, 0.7071, 0.7071, -1.302e-08, 0.7071, 0.7071, -1.302e-08, 0.7071, 0.7071, -1.302e-08, -0.7071, -0.7071, 1.288e-08, -0.7071, -0.7071, 1.288e-08, -0.7071, -0.7071, 1.288e-08, -0.7071, -0.7071, 1.288e-08, -0.7071, -0.7071, 1.735e-08, -0.7071, -0.7071, 1.735e-08, -0.7071, -0.7071, 1.735e-08, -0.7071, -0.7071, 1.735e-08, -0.7071, 0.7071, -1.735e-08, -0.7071, 0.7071, -1.735e-08, -0.7071, 0.7071, -1.735e-08, -0.7071, 0.7071, -1.735e-08, 0.7071, -0.7071, 1.735e-08, 0.7071, -0.7071, 1.735e-08, 0.7071, -0.7071, 1.735e-08, 0.7071, -0.7071, 1.735e-08, 0.0, -1.0, 1.823e-08, 0.0, -1.0, 1.823e-08, 0.0, -1.0, 1.823e-08, 0.0, -1.0, 1.823e-08, 3.684e-06, 0.0, -1.0, 0.0, 0.0, -1.0, 0.0, 0.0, -1.0, 6.631e-06, 0.0, -1.0, 3.684e-06, 0.0, -1.0, 6.631e-06, 0.0, -1.0, 6.631e-06, 0.0, -1.0, 3.684e-06, 0.0, -1.0, 0.0, 0.0, -1.0, 3.684e-06, 0.0, -1.0, 6.631e-06, 0.0, -1.0, 0.0, 0.0, -1.0, 0.0, 0.0, -1.0, 0.0, 0.0, -1.0, 0.0, 0.0, -1.0, 0.0, 0.0, -1.0, -3.316e-06, 0.0, -1.0, 0.0, 0.0, -1.0, 0.0, 0.0, -1.0, -5.968e-06, 0.0, -1.0, -3.316e-06, 0.0, -1.0, -5.968e-06, 0.0, -1.0, -5.968e-06, 0.0, -1.0, -3.316e-06, 0.0, -1.0, 0.0, 0.0, -1.0, -3.316e-06, 0.0, -1.0, -5.968e-06, 0.0, -1.0, 0.0, 0.0, -1.0, 0.0, 0.0, -1.0, 0.0, 0.0, -1.0, 0.0, 0.0, -1.0, 0.0, 0.0, -1.0, 0.0, 0.0, 1.0, 0.0, 0.0, 1.0, 0.0, 0.0, 1.0, 0.0, 0.0, 1.0, 0.0, 0.0, 1.0, 0.0, 0.0, 1.0, 0.0, 0.0, 1.0, 0.0, 0.0, 1.0, 0.0, 0.0, 1.0, 0.0, 0.0, 1.0, 0.0, 0.0, 1.0, 0.0, 0.0, 1.0, 0.0, 0.0, 1.0, 0.0, 0.0, 1.0, 0.0, 0.0, 1.0, 0.0, 0.0, 1.0, 0.0, 0.0, 1.0, 0.0, 0.0, 1.0, 0.0, 0.0, 1.0, 0.0, 0.0, 1.0, 0.0, 0.0, 1.0, 0.0, 0.0, 1.0, 0.0, 0.0, 1.0, 0.0, 0.0, 1.0, 0.0, 0.0, 1.0, 0.0, 0.0, 1.0, 0.0, 0.0, 1.0, 0.0, 0.0, 1.0, 0.0, 0.0, 1.0, 0.0, 0.0, 1.0, 0.0, 0.0, 1.0, 0.0, 0.0, 1.0])] * 3)])
me_plane_008 = bpy.data.meshes.new('Plane.008')
me_plane_008.from_pydata([(0.04, 0.03831, 0.0), (0.04, 0.001694, 0.0), (0.04, 0.001694, -0.184), (0.04, 0.03831, -0.184), (0.001694, 0.04, 0.0), (0.03831, 0.04, 0.0), (0.03831, 0.04, -0.184), (0.001694, 0.04, -0.184), (0.0385, 0.003194, 0.0), (0.0385, 0.03681, 0.0), (0.0385, 0.03681, -0.184), (0.0385, 0.003194, -0.184), (0.0, 0.001694, 0.0), (0.0, 0.03831, 0.0), (7.854e-09, 0.03831, -0.184), (7.854e-09, 0.001694, -0.184), (0.0015, 0.03681, 0.0), (0.0015, 0.003194, 0.0), (0.0015, 0.003194, -0.184), (0.0015, 0.03681, -0.184), (0.003194, 0.0015, 0.0), (0.03681, 0.0015, 0.0), (0.03681, 0.0015, -0.184), (0.003194, 0.0015, -0.184), (0.03681, 0.0385, 0.0), (0.003194, 0.0385, 0.0), (0.003194, 0.0385, -0.184), (0.03681, 0.0385, -0.184), (0.03831, 0.0, 0.0), (0.03831, 9.328e-09, -0.184), (0.001694, 9.328e-09, -0.184), (0.001694, 0.0, 0.0)], [], [(0, 1, 2, 3), (4, 5, 6, 7), (8, 9, 10, 11), (12, 13, 14, 15), (16, 17, 18, 19), (20, 21, 22, 23), (24, 25, 26, 27), (28, 29, 2, 1), (6, 5, 0, 3), (8, 11, 22, 21), (18, 17, 20, 23), (12, 15, 30, 31), (24, 27, 10, 9), (4, 7, 14, 13), (16, 19, 26, 25), (28, 31, 30, 29), (14, 7, 26, 19), (14, 19, 18, 15), (30, 15, 18, 23), (30, 23, 22, 29), (2, 29, 22, 11), (2, 11, 10, 3), (6, 3, 10, 27), (6, 27, 26, 7), (0, 5, 24, 9), (1, 0, 9, 8), (28, 1, 8, 21), (31, 28, 21, 20), (12, 31, 20, 17), (13, 12, 17, 16), (4, 13, 16, 25), (5, 4, 25, 24)])
me_plane_008.polygons.foreach_set('use_smooth', [True] * 32)
_k = set([(0, 1), (0, 3), (0, 5), (1, 2), (1, 28), (2, 3), (2, 29), (3, 6), (4, 5), (4, 7), (4, 13), (5, 6), (6, 7), (7, 14), (8, 9), (8, 11), (8, 21), (9, 10), (9, 24), (10, 11), (10, 27), (11, 22), (12, 13), (12, 15), (12, 31), (13, 14), (14, 15), (15, 30), (16, 17), (16, 19), (16, 25), (17, 18), (17, 20), (18, 19), (18, 23), (19, 26), (20, 21), (20, 23), (21, 22), (22, 23), (24, 25), (24, 27), (25, 26), (26, 27), (28, 29), (28, 31), (29, 30), (30, 31)])
me_plane_008.attributes.new('sharp_edge', 'BOOLEAN', 'EDGE').data.foreach_set('value', [ (min(e.vertices), max(e.vertices)) in _k for e in me_plane_008.edges])
_uv = me_plane_008.uv_layers.new(name='UVMap')
_uv.uv.foreach_set('vector', [0.0, 0.0, 0.0, 0.0, 0.0, 0.0, 0.0, 0.0, 0.0, 0.0, 0.0, 0.0, 0.0, 0.0, 0.0, 0.0, 0.0, 0.0, 0.0, 0.0, 0.0, 0.0, 0.0, 0.0, 0.0, 0.0, 0.0, 0.0, 0.0, 0.0, 0.0, 0.0, 0.0, 0.0, 0.0, 0.0, 0.0, 0.0, 0.0, 0.0, 0.0, 0.0, 0.0, 0.0, 0.0, 0.0, 0.0, 0.0, 0.0, 0.0, 0.0, 0.0, 0.0, 0.0, 0.0, 0.0, 0.0, 0.0, 0.0, 0.0, 0.0, 0.0, 0.0, 0.0, 0.0, 0.0, 0.0, 0.0, 0.0, 0.0, 0.0, 0.0, 0.0, 0.0, 0.0, 0.0, 0.0, 0.0, 0.0, 0.0, 0.0, 0.0, 0.0, 0.0, 0.0, 0.0, 0.0, 0.0, 0.0, 0.0, 0.0, 0.0, 0.0, 0.0, 0.0, 0.0, 0.0, 0.0, 0.0, 0.0, 0.0, 0.0, 0.0, 0.0, 0.0, 0.0, 0.0, 0.0, 0.0, 0.0, 0.0, 0.0, 0.0, 0.0, 0.0, 0.0, 0.0, 0.0, 0.0, 0.0, 0.0, 0.0, 0.0, 0.0, 0.0, 0.0, 0.0, 0.0, 0.0, 0.0, 0.0, 0.0, 0.0, 0.0, 0.0, 0.0, 0.0, 0.0, 0.0, 0.0, 0.0, 0.0, 0.0, 0.0, 0.0, 0.0, 0.0, 0.0, 0.0, 0.0, 0.0, 0.0, 0.0, 0.0, 0.0, 0.0, 0.0, 0.0, 0.0, 0.0, 0.0, 0.0, 0.0, 0.0, 0.0, 0.0, 0.0, 0.0, 0.0, 0.0, 0.0, 0.0, 0.0, 0.0, 0.0, 0.0, 0.0, 0.0, 0.0, 0.0, 0.0, 0.0, 0.0, 0.0, 0.0, 0.0, 0.0, 0.0, 0.0, 0.0, 0.0, 0.0, 0.0, 0.0, 0.0, 0.0, 0.0, 0.0, 0.0, 0.0, 0.0, 0.0, 0.0, 0.0, 0.0, 0.0, 0.0, 0.0, 0.0, 0.0, 0.0, 0.0, 0.0, 0.0, 0.0, 0.0, 0.0, 0.0, 0.0, 0.0, 0.0, 0.0, 0.0, 0.0, 0.0, 0.0, 0.0, 0.0, 0.0, 0.0, 0.0, 0.0, 0.0, 0.0, 0.0, 0.0, 0.0, 0.0, 0.0, 0.0, 0.0, 0.0, 0.0, 0.0, 0.0, 0.0, 0.0, 0.0, 0.0, 0.0, 0.0, 0.0, 0.0, 0.0, 0.0, 0.0])
me_plane_008.materials.append(mat_default_obj_005)
me_plane_008.update()
me_plane_008.normals_split_custom_set([tuple(v) for v in zip(*[iter([1.0, 0.0, 4.049e-08, 1.0, 0.0, 4.049e-08, 1.0, 0.0, 4.049e-08, 1.0, 0.0, 4.049e-08, 0.0, 1.0, 5.184e-08, 0.0, 1.0, 5.184e-08, 0.0, 1.0, 5.184e-08, 0.0, 1.0, 5.184e-08, -1.0, 0.0, -4.049e-08, -1.0, 0.0, -4.049e-08, -1.0, 0.0, -4.049e-08, -1.0, 0.0, -4.049e-08, -1.0, 0.0, -4.268e-08, -1.0, 0.0, -4.268e-08, -1.0, 0.0, -4.268e-08, -1.0, 0.0, -4.268e-08, 1.0, 0.0, 4.239e-08, 1.0, 0.0, 4.239e-08, 1.0, 0.0, 4.239e-08, 1.0, 0.0, 4.239e-08, 0.0, 1.0, 5.059e-08, 0.0, 1.0, 5.059e-08, 0.0, 1.0, 5.059e-08, 0.0, 1.0, 5.059e-08, 0.0, -1.0, -5.647e-08, 0.0, -1.0, -5.647e-08, 0.0, -1.0, -5.647e-08, 0.0, -1.0, -5.647e-08, 0.7071, -0.7071, -7.217e-09, 0.7071, -0.7071, -7.217e-09, 0.7071, -0.7071, -7.217e-09, 0.7071, -0.7071, -7.217e-09, 0.7071, 0.7071, 6.23e-08, 0.7071, 0.7071, 6.23e-08, 0.7071, 0.7071, 6.23e-08, 0.7071, 0.7071, 6.23e-08, -0.7071, 0.7071, 6.784e-09, -0.7071, 0.7071, 6.784e-09, -0.7071, 0.7071, 6.784e-09, -0.7071, 0.7071, 6.784e-09, 0.7071, 0.7071, 6.591e-08, 0.7071, 0.7071, 6.591e-08, 0.7071, 0.7071, 6.591e-08, 0.7071, 0.7071, 6.591e-08, -0.7071, -0.7071, -6.602e-08, -0.7071, -0.7071, -6.602e-08, -0.7071, -0.7071, -6.602e-08, -0.7071, -0.7071, -6.602e-08, -0.7071, -0.7071, -3.814e-08, -0.7071, -0.7071, -3.814e-08, -0.7071, -0.7071, -3.814e-08, -0.7071, -0.7071, -3.814e-08, -0.7071, 0.7071, 5.763e-09, -0.7071, 0.7071, 5.763e-09, -0.7071, 0.7071, 5.763e-09, -0.7071, 0.7071, 5.763e-09, 0.7071, -0.7071, 1.466e-08, 0.7071, -0.7071, 1.466e-08, 0.7071, -0.7071, 1.466e-08, 0.7071, -0.7071, 1.466e-08, 0.0, -1.0, -5.069e-08, 0.0, -1.0, -5.069e-08, 0.0, -1.0, -5.069e-08, 0.0, -1.0, -5.069e-08, -1.842e-06, 0.0, -1.0, 0.0, 0.0, -1.0, 0.0, 0.0, -1.0, -3.316e-06, 0.0, -1.0, -1.842e-06, 0.0, -1.0, -3.316e-06, 0.0, -1.0, -1.025e-06, 0.0, -1.0, 1.976e-06, 0.0, -1.0, 3.818e-06, 0.0, -1.0, 1.976e-06, 0.0, -1.0, -1.025e-06, 0.0, -1.0, 2.291e-06, 0.0, -1.0, 3.818e-06, 0.0, -1.0, 2.291e-06, 0.0, -1.0, 0.0, 0.0, -1.0, 0.0, 0.0, -1.0, 2.395e-06, 0.0, -1.0, 0.0, 0.0, -1.0, 0.0, 0.0, -1.0, 4.31e-06, 0.0, -1.0, 2.395e-06, 0.0, -1.0, 4.31e-06, 0.0, -1.0, 4.31e-06, 0.0, -1.0, 2.395e-06, 0.0, -1.0, 0.0, 0.0, -1.0, 2.395e-06, 0.0, -1.0, 4.31e-06, 0.0, -1.0, 0.0, 0.0, -1.0, 0.0, 0.0, -1.0, 0.0, 0.0, -1.0, 0.0, 0.0, -1.0, 0.0, 0.0, -1.0, 0.0, 0.0, 1.0, 0.0, 0.0, 1.0, 0.0, 0.0, 1.0, 0.0, 0.0, 1.0, 0.0, 0.0, 1.0, 0.0, 0.0, 1.0, 0.0, 0.0, 1.0, 0.0, 0.0, 1.0, 0.0, 0.0, 1.0, 0.0, 0.0, 1.0, 0.0, 0.0, 1.0, 0.0, 0.0, 1.0, 0.0, 0.0, 1.0, 0.0, 0.0, 1.0, 0.0, 0.0, 1.0, 0.0, 0.0, 1.0, 0.0, 0.0, 1.0, 0.0, 0.0, 1.0, 0.0, 0.0, 1.0, 0.0, 0.0, 1.0, 0.0, 0.0, 1.0, 0.0, 0.0, 1.0, 0.0, 0.0, 1.0, 0.0, 0.0, 1.0, 0.0, 0.0, 1.0, 0.0, 0.0, 1.0, 0.0, 0.0, 1.0, 0.0, 0.0, 1.0, 0.0, 0.0, 1.0, 0.0, 0.0, 1.0, 0.0, 0.0, 1.0, 0.0, 0.0, 1.0])] * 3)])

# ---- objects
ob_light = bpy.data.objects.new('Light', light_light)
ob_camera = bpy.data.objects.new('Camera', cam_camera)
ob_base_global = bpy.data.objects.new('Base global', me_plane)
ob_guia_interior_frontal = bpy.data.objects.new('Guia interior Frontal', me_cubo_003)
ob_base_superior_frontal = bpy.data.objects.new('Base superior Frontal', me_plane_004)
ob_guia_principal_frontal = bpy.data.objects.new('Guia principal Frontal', me_cubo_004)
ob_base_superior_posterior = bpy.data.objects.new('Base superior Posterior', me_plane_003)
ob_guia_principal_posterior = bpy.data.objects.new('Guia principal Posterior', me_cubo_005)
ob_guia_secundaria_posterior = bpy.data.objects.new('Guia secundaria Posterior', me_cubo)
ob_guia_interior_posterior = bpy.data.objects.new('Guia interior Posterior', me_cubo_002)
ob_cabeza_polea = bpy.data.objects.new('Cabeza Polea', me_plane_001)
ob_cabeza_polea_001 = bpy.data.objects.new('Cabeza Polea.001', me_plane_002)
ob_pata_1_superior = bpy.data.objects.new('Pata 1 superior', me_plane_005)
ob_pata_1_posterior = bpy.data.objects.new('Pata 1 posterior', me_plane_006)
ob_pata_1_frontal = bpy.data.objects.new('Pata 1 frontal', me_plane_007)
ob_pata_1_bajo = bpy.data.objects.new('Pata 1 bajo', me_plane_008)

# ---- transforms, parenting, visibility, modifiers, constraints
ob_light.location = (4.076, 1.005, 5.904)
ob_light.rotation_euler = (0.6503, 0.05522, 1.866)
ob_light.lock_rotations_4d = False
ob_light.empty_display_type = 'ARROWS'
ob_light.color = (0.0, 0.0, 0.0, 0.0)
ob_light.lineart.crease_threshold = 0.0
ob_camera.location = (7.359, -6.926, 4.958)
ob_camera.rotation_euler = (1.109, 0.0, 0.8149)
ob_camera.lock_rotations_4d = False
ob_camera.empty_display_type = 'ARROWS'
ob_camera.color = (0.0, 0.0, 0.0, 0.0)
ob_camera.display_type = 'WIRE'
ob_camera.lineart.crease_threshold = 0.0
ob_base_global.location = (-0.264, 0.0, 0.35)
ob_base_global.rotation_euler = (-1.571, 0.0, 3.142)
ob_base_global.color = (0.8, 0.8, 0.8, 1.0)
ob_guia_interior_frontal.location = (-0.2542, -0.2799, 0.4711)
ob_guia_interior_frontal.rotation_euler = (0.0, 1.571, 0.0)
ob_guia_interior_frontal.scale = (1.0, 1.0, 1.0)
ob_base_superior_frontal.location = (-0.2317, -0.04987, 0.4602)
ob_base_superior_frontal.rotation_euler = (-1.571, 3.142, 3.142)
ob_base_superior_frontal.color = (0.8, 0.8, 0.8, 1.0)
ob_guia_principal_frontal.location = (-0.3094, -0.2799, 0.4723)
ob_guia_principal_frontal.rotation_euler = (0.0, 0.7854, 0.0)
ob_base_superior_posterior.location = (-0.03361, -1.45, 0.4602)
ob_base_superior_posterior.rotation_euler = (-1.571, 3.142, 0.0)
ob_base_superior_posterior.color = (0.8, 0.8, 0.8, 1.0)
ob_guia_principal_posterior.location = (-0.009658, -0.2796, 0.4723)
ob_guia_principal_posterior.rotation_euler = (0.0, 0.7854, 0.0)
ob_guia_secundaria_posterior.location = (-0.04332, -0.2794, 0.4598)
ob_guia_secundaria_posterior.rotation_euler = (0.0, 0.7854, 0.0)
ob_guia_interior_posterior.location = (-0.05773, -0.2795, 0.4704)
ob_guia_interior_posterior.rotation_euler = (0.0, 1.571, 0.0)
ob_guia_interior_posterior.scale = (1.0, 1.0, 1.0)
ob_cabeza_polea.location = (0.0, 0.0, 1.53)
ob_cabeza_polea.rotation_euler = (0.0, -0.0, 3.142)
ob_cabeza_polea_001.location = (-0.264, -0.18, 1.53)
ob_pata_1_superior.location = (-0.224, 0.0, 0.35)
ob_pata_1_superior.rotation_euler = (3.142, 1.571, 0.0)
ob_pata_1_posterior.location = (-0.04, 0.0, 0.0)
ob_pata_1_posterior.rotation_euler = (3.142, -0.0, 0.0)
ob_pata_1_frontal.location = (-0.264, 0.0, 0.0)
ob_pata_1_frontal.rotation_euler = (3.142, -0.0, 0.0)
ob_pata_1_bajo.location = (-0.224, 0.0, 0.09355)
ob_pata_1_bajo.rotation_euler = (3.142, 1.571, 0.0)

# ---- collection membership
col_collection.objects.link(ob_light)
col_collection.objects.link(ob_camera)
col_base.objects.link(ob_base_global)
col_guia_frontal.objects.link(ob_guia_interior_frontal)
col_guia_frontal.objects.link(ob_base_superior_frontal)
col_guia_frontal.objects.link(ob_guia_principal_frontal)
col_guia_posterior.objects.link(ob_base_superior_posterior)
col_guia_posterior.objects.link(ob_guia_principal_posterior)
col_guia_posterior.objects.link(ob_guia_secundaria_posterior)
col_guia_posterior.objects.link(ob_guia_interior_posterior)
col_cabeza.objects.link(ob_cabeza_polea)
col_cabeza.objects.link(ob_cabeza_polea_001)
col_pata_1.objects.link(ob_pata_1_superior)
col_pata_1.objects.link(ob_pata_1_posterior)
col_pata_1.objects.link(ob_pata_1_frontal)
col_pata_1.objects.link(ob_pata_1_bajo)

# ---- scene / render settings (as saved in the file)
scene.camera = ob_camera
scene.frame_start = 1; scene.frame_end = 250; scene.frame_set(1)
scene.render.engine = 'BLENDER_EEVEE_NEXT'
scene.cycles.sampling_pattern = 'TABULATED_SOBOL'
scene.view_settings.view_transform = 'Filmic'
bpy.context.view_layer.update()

